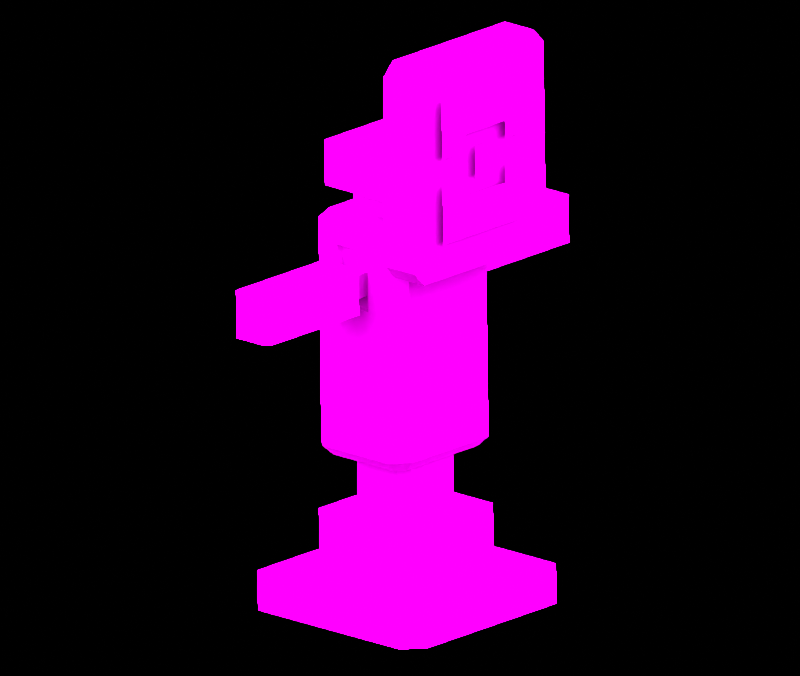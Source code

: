 # Source: iconSmall_Training_Dummy.blend  (saved by Blender 3.6.11; exported with 4.5.12 LTS)
import bpy
from mathutils import Matrix  # noqa: F401  (used for matrix-valued properties, if any)

bpy.ops.wm.read_factory_settings(use_empty=True)
scene = bpy.context.scene
scene.name = 'Scene'

# ---- collections
col_don_t_render_me = bpy.data.collections.new("Don't Render Me"); scene.collection.children.link(col_don_t_render_me)

# ---- images (referenced by path relative to the original .blend; pixels are not part of the script)
import os
ASSET_DIR = os.environ.get("B2B_ASSET_DIR", "")  # directory of the original .blend (textures are referenced by path, not embedded)
HERE = os.path.dirname(os.path.abspath(__file__))  # packed textures are extracted next to this script under _unpacked/

def load_image(name, relpath, width, height, colorspace="sRGB"):
    """Load a texture the original file referenced (path relative to the .blend, or extracted next to this script)."""
    p = next((c for c in (os.path.join(HERE, relpath), os.path.join(ASSET_DIR, relpath)) if relpath and os.path.exists(c)), "")
    if p:
        img = bpy.data.images.load(p, check_existing=True)
        img.name = name
    else:  # same state as the original file: an image datablock whose file is absent (Cycles renders it pink)
        img = bpy.data.images.new(name, width, height)
        img.source = "FILE"
        img.filepath = "//" + (relpath or name)
    img.colorspace_settings.name = colorspace
    return img
img_gdtrainingdummyrred_png = load_image('gdTrainingDummyrRed.png', 'gdTrainingDummyrRed.png', 1024, 1024, 'sRGB')

# ---- materials (node trees are filled in below, after node groups)
mat_gdtrainingdummyred = bpy.data.materials.new('gdTrainingDummyRed')
mat_gdtrainingdummyred.roughness = 0.0
mat_gdtrainingdummyred.specular_intensity = 0.0
mat_material = bpy.data.materials.new('Material')
mat_material.alpha_threshold = 0.0
mat_material.line_color = (0.0, 0.0, 0.0, 1.0)
mat_amb_col_nor_setup = bpy.data.materials.new('AMB-COL-NOR Setup')
mat_pla_template = bpy.data.materials.new('PLA_Template')
mat_pla_template.diffuse_color = (0.5, 0.5, 0.5, 1.0)
mat_pla_template.roughness = 0.5528
mat_pla_template.specular_intensity = 0.0

# ---- node groups
ng_pla_pok_mon_shader = bpy.data.node_groups.new('PLA Pokémon Shader', 'ShaderNodeTree')
_s = ng_pla_pok_mon_shader.interface.new_socket(name='Shader', in_out='OUTPUT', socket_type='NodeSocketShader')
_s = ng_pla_pok_mon_shader.interface.new_socket(name='Albedo', in_out='INPUT', socket_type='NodeSocketColor')
_s.default_value = (1.0, 0.6235, 0.0, 1.0)
_s = ng_pla_pok_mon_shader.interface.new_socket(name='_Lym Color', in_out='INPUT', socket_type='NodeSocketColor')
_s.default_value = (0.8, 0.8, 0.8, 1.0)
_s = ng_pla_pok_mon_shader.interface.new_socket(name='_Lym Alpha', in_out='INPUT', socket_type='NodeSocketFloat')
_s.subtype = 'FACTOR'
_s.default_value = 0.5
_s.min_value = 0.0
_s.max_value = 1.0
_s = ng_pla_pok_mon_shader.interface.new_socket(name='Layer Color Mask 1', in_out='INPUT', socket_type='NodeSocketColor')
_s.default_value = (0.002732, 0.002125, 0.002125, 1.0)
_s = ng_pla_pok_mon_shader.interface.new_socket(name='Layer Color Mask 2', in_out='INPUT', socket_type='NodeSocketColor')
_s.default_value = (0.03434, 0.008023, 0.003035, 1.0)
_s = ng_pla_pok_mon_shader.interface.new_socket(name='Layer Color Mask 3', in_out='INPUT', socket_type='NodeSocketColor')
_s.default_value = (0.02029, 0.02029, 0.02029, 1.0)
_s = ng_pla_pok_mon_shader.interface.new_socket(name='Layer Color Mask 4', in_out='INPUT', socket_type='NodeSocketColor')
_s.default_value = (0.02029, 0.02029, 0.02029, 1.0)
_s = ng_pla_pok_mon_shader.interface.new_socket(name='Gamma Adjust', in_out='INPUT', socket_type='NodeSocketFloat')
_s.default_value = 0.5
_s.min_value = 0.001
_s.max_value = 10.0
_s = ng_pla_pok_mon_shader.interface.new_socket(name='Roughness', in_out='INPUT', socket_type='NodeSocketFloat')
_s.subtype = 'FACTOR'
_s.default_value = 0.5
_s.min_value = 0.0
_s.max_value = 1.0
_s = ng_pla_pok_mon_shader.interface.new_socket(name='Color', in_out='INPUT', socket_type='NodeSocketColor')
_s.default_value = (0.8, 0.8, 0.8, 1.0)
_s = ng_pla_pok_mon_shader.interface.new_socket(name='_ao', in_out='INPUT', socket_type='NodeSocketColor')
_s.default_value = (1.0, 1.0, 1.0, 1.0)
_s = ng_pla_pok_mon_shader.interface.new_socket(name='_nrm', in_out='INPUT', socket_type='NodeSocketColor')
_s.default_value = (0.5, 0.5, 1.0, 1.0)
_s = ng_pla_pok_mon_shader.interface.new_socket(name='Normal Map Strength', in_out='INPUT', socket_type='NodeSocketFloat')
_s.default_value = 3.0
_s.min_value = 0.0
_s.max_value = 10.0
_N = ng_pla_pok_mon_shader.nodes; _L = ng_pla_pok_mon_shader.links
n0 = _N.new('ShaderNodeValToRGB'); n0.name = 'Rampa de color'; n0.location = (211, -360)
n0.hide = True
while len(n0.color_ramp.elements) > 1: n0.color_ramp.elements.remove(n0.color_ramp.elements[-1])
n0.color_ramp.elements[0].position = 0.2402; n0.color_ramp.elements[0].color = (1.0, 1.0, 1.0, 1.0)
_e = n0.color_ramp.elements.new(0.5459); _e.color = (0.0, 0.0, 0.0, 1.0)
n1 = _N.new('ShaderNodeMixShader'); n1.name = 'Mezclar sombreadores'; n1.location = (1032, -54)
n2 = _N.new('ShaderNodeValToRGB'); n2.name = 'Rampa de color.003'; n2.location = (-841, 144)
n2.hide = True
n2.color_ramp.interpolation = 'EASE'
while len(n2.color_ramp.elements) > 1: n2.color_ramp.elements.remove(n2.color_ramp.elements[-1])
n2.color_ramp.elements[0].position = 0.0; n2.color_ramp.elements[0].color = (0.0, 0.0, 0.0, 1.0)
_e = n2.color_ramp.elements.new(0.7077); _e.color = (1.0, 1.0, 1.0, 1.0)
n3 = _N.new('ShaderNodeValToRGB'); n3.name = 'Rampa de color.002'; n3.location = (-840, 65)
n3.hide = True
n3.color_ramp.interpolation = 'EASE'
while len(n3.color_ramp.elements) > 1: n3.color_ramp.elements.remove(n3.color_ramp.elements[-1])
n3.color_ramp.elements[0].position = 0.0; n3.color_ramp.elements[0].color = (0.0, 0.0, 0.0, 1.0)
_e = n3.color_ramp.elements.new(0.03494); _e.color = (1.0, 1.0, 1.0, 1.0)
n4 = _N.new('ShaderNodeValToRGB'); n4.name = 'Rampa de color.001'; n4.location = (-833, 203)
n4.hide = True
n4.color_ramp.interpolation = 'EASE'
while len(n4.color_ramp.elements) > 1: n4.color_ramp.elements.remove(n4.color_ramp.elements[-1])
n4.color_ramp.elements[0].position = 0.0; n4.color_ramp.elements[0].color = (0.0, 0.0, 0.0, 1.0)
_e = n4.color_ramp.elements.new(0.03494); _e.color = (1.0, 1.0, 1.0, 1.0)
n5 = _N.new('ShaderNodeMix'); n5.name = 'Mezclar.005'; n5.location = (-546, 79)
n5.label = 'Blue Channel'
n5.hide = True
n5.data_type = 'RGBA'
n6 = _N.new('NodeGroupOutput'); n6.name = 'Group Output'; n6.location = (1222, 0)
n7 = _N.new('ShaderNodeMix'); n7.name = 'Mezclar.006'; n7.location = (-529, 146)
n7.label = 'Green Channel'
n7.hide = True
n7.data_type = 'RGBA'
n8 = _N.new('ShaderNodeMix'); n8.name = 'Mezclar.004'; n8.location = (-550, 24)
n8.label = 'Alpha Channel'
n8.hide = True
n8.data_type = 'RGBA'
n9 = _N.new('NodeGroupInput'); n9.name = 'Group Input'; n9.location = (-1343, 21)
n10 = _N.new('ShaderNodeGamma'); n10.name = 'Gamma'; n10.location = (-376, 19)
n10.hide = True
n11 = _N.new('ShaderNodeHueSaturation'); n11.name = 'Tono Saturación Valor'; n11.location = (72, -153)
n11.inputs[0].default_value = 0.45
n11.inputs[1].default_value = 2.0
n11.inputs[2].default_value = 0.2
n12 = _N.new('ShaderNodeMix'); n12.name = 'Mezclar.001'; n12.location = (-175, -22)
n12.hide = True
n12.data_type = 'RGBA'
n12.blend_type = 'OVERLAY'
n12.inputs[0].default_value = 1.0
n13 = _N.new('ShaderNodeMix'); n13.name = 'Mezclar.003'; n13.location = (-530, 213)
n13.label = 'Red Channel'
n13.hide = True
n13.data_type = 'RGBA'
n14 = _N.new('ShaderNodeSeparateColor'); n14.name = 'Separar RVA.001'; n14.location = (-1073, 147)
n14.hide = True
n15 = _N.new('ShaderNodeNormalMap'); n15.name = 'Mapa de normales'; n15.location = (-411, -329)
n16 = _N.new('ShaderNodeBsdfDiffuse'); n16.name = 'BSDF Difuso'; n16.location = (-155, -459)
n16.hide = True
n17 = _N.new('ShaderNodeShaderToRGB'); n17.name = 'Sombreador a RVA'; n17.location = (87, -446)
n17.hide = True
n18 = _N.new('ShaderNodeMix'); n18.name = 'Mezclar'; n18.location = (471, -130)
n18.data_type = 'RGBA'
n19 = _N.new('ShaderNodeEmission'); n19.name = 'Emisión'; n19.location = (767, -139)
n20 = _N.new('ShaderNodeEeveeSpecular'); n20.name = 'Especularidad BSDF'; n20.location = (662, 230)
n20.width = 224
n20.inputs[4].default_value = 0.9142
_L.new(n9.outputs[0], n13.inputs[6])
_L.new(n9.outputs[1], n14.inputs[0])
_L.new(n9.outputs[2], n8.inputs[0])
_L.new(n9.outputs[8], n20.inputs[2])
_L.new(n9.outputs[9], n16.inputs[0])
_L.new(n9.outputs[10], n20.inputs[1])
_L.new(n1.outputs[0], n6.inputs[0])
_L.new(n9.outputs[11], n15.inputs[1])
_L.new(n17.outputs[0], n0.inputs[0])
_L.new(n16.outputs[0], n17.inputs[0])
_L.new(n18.outputs[2], n19.inputs[0])
_L.new(n0.outputs[0], n18.inputs[0])
_L.new(n11.outputs[0], n18.inputs[7])
_L.new(n12.outputs[2], n11.inputs[4])
_L.new(n12.outputs[2], n18.inputs[6])
_L.new(n20.outputs[0], n1.inputs[1])
_L.new(n19.outputs[0], n1.inputs[2])
_L.new(n15.outputs[0], n20.inputs[5])
_L.new(n14.outputs[0], n4.inputs[0])
_L.new(n14.outputs[2], n3.inputs[0])
_L.new(n13.outputs[2], n7.inputs[6])
_L.new(n7.outputs[2], n5.inputs[6])
_L.new(n5.outputs[2], n8.inputs[6])
_L.new(n3.outputs[0], n5.inputs[0])
_L.new(n4.outputs[0], n13.inputs[0])
_L.new(n14.outputs[1], n2.inputs[0])
_L.new(n2.outputs[0], n7.inputs[0])
_L.new(n8.outputs[2], n10.inputs[0])
_L.new(n10.outputs[0], n12.inputs[6])
_L.new(n9.outputs[3], n13.inputs[7])
_L.new(n9.outputs[4], n7.inputs[7])
_L.new(n9.outputs[5], n5.inputs[7])
_L.new(n9.outputs[6], n8.inputs[7])
_L.new(n9.outputs[10], n12.inputs[7])
_L.new(n9.outputs[12], n15.inputs[0])
_L.new(n9.outputs[7], n10.inputs[1])
_L.new(n18.outputs[2], n20.inputs[0])
n6.is_active_output = True

# ---- material node trees
mat_gdtrainingdummyred.use_nodes = True; mat_gdtrainingdummyred.node_tree.nodes.clear()
_N = mat_gdtrainingdummyred.node_tree.nodes; _L = mat_gdtrainingdummyred.node_tree.links
n0 = _N.new('ShaderNodeBsdfPrincipled'); n0.name = 'Principled BSDF'; n0.location = (10, 300)
n0.distribution = 'GGX'
n0.subsurface_method = 'RANDOM_WALK_SKIN'
n0.inputs[2].default_value = 0.0
n0.inputs[3].default_value = 1.45
n0.inputs[13].default_value = 0.0
n0.inputs[27].default_value = (0.0, 0.0, 0.0, 1.0)
n0.inputs[28].default_value = 1.0
n1 = _N.new('ShaderNodeOutputMaterial'); n1.name = 'Material Output'; n1.location = (300, 300)
n2 = _N.new('ShaderNodeTexImage'); n2.name = 'Image Texture'; n2.location = (-300, 600)
n2.image = img_gdtrainingdummyrred_png
_L.new(n0.outputs[0], n1.inputs[0])
_L.new(n2.outputs[0], n0.inputs[0])
n1.is_active_output = True
mat_material.use_nodes = True; mat_material.node_tree.nodes.clear()
_N = mat_material.node_tree.nodes; _L = mat_material.node_tree.links
n0 = _N.new('ShaderNodeOutputMaterial'); n0.name = 'Material Output'; n0.location = (300, 300)
n1 = _N.new('ShaderNodeBsdfPrincipled'); n1.name = 'Principled BSDF'; n1.location = (10, 300)
n1.distribution = 'GGX'
n1.subsurface_method = 'BURLEY'
n1.inputs[2].default_value = 0.4
n1.inputs[3].default_value = 1.45
n1.inputs[27].default_value = (0.0, 0.0, 0.0, 1.0)
n1.inputs[28].default_value = 1.0
_L.new(n1.outputs[0], n0.inputs[0])
n0.is_active_output = True
mat_amb_col_nor_setup.use_nodes = True; mat_amb_col_nor_setup.node_tree.nodes.clear()
_N = mat_amb_col_nor_setup.node_tree.nodes; _L = mat_amb_col_nor_setup.node_tree.links
n0 = _N.new('ShaderNodeAmbientOcclusion'); n0.name = 'Ambient Occlusion'; n0.location = (-314, 505)
n1 = _N.new('ShaderNodeBsdfPrincipled'); n1.name = 'Principled BSDF'; n1.location = (-134, 488)
n1.distribution = 'GGX'
n1.subsurface_method = 'BURLEY'
n1.inputs[3].default_value = 1.45
n1.inputs[27].default_value = (0.0, 0.0, 0.0, 1.0)
n1.inputs[28].default_value = 1.0
n2 = _N.new('ShaderNodeOutputMaterial'); n2.name = 'Material Output'; n2.location = (176, 493)
n3 = _N.new('ShaderNodeNormalMap'); n3.name = 'Normal Map'; n3.location = (-332, 1)
n3.space = 'OBJECT'
n4 = _N.new('ShaderNodeTexImage'); n4.name = 'Image Texture.002'; n4.location = (-642, 526)
n4.label = 'AMB - Ambient Lighting'
n4.interpolation = 'Closest'
n5 = _N.new('ShaderNodeTexImage'); n5.name = 'Image Texture'; n5.location = (-639, 257)
n5.label = 'COL - Color Texture'
n6 = _N.new('ShaderNodeTexImage'); n6.name = 'Image Texture.001'; n6.location = (-635, 3)
n6.label = 'NOR - Normal Map'
n6.interpolation = 'Closest'
_L.new(n1.outputs[0], n2.inputs[0])
_L.new(n5.outputs[0], n1.inputs[0])
_L.new(n6.outputs[0], n3.inputs[1])
_L.new(n3.outputs[0], n1.inputs[5])
_L.new(n5.outputs[1], n1.inputs[4])
_L.new(n4.outputs[0], n0.inputs[0])
_L.new(n0.outputs[0], n1.inputs[13])
_L.new(n0.outputs[1], n1.inputs[2])
n2.is_active_output = True
mat_pla_template.use_nodes = True; mat_pla_template.node_tree.nodes.clear()
_N = mat_pla_template.node_tree.nodes; _L = mat_pla_template.node_tree.links
n0 = _N.new('ShaderNodeOutputMaterial'); n0.name = 'Material Output'; n0.location = (-1586, 659)
n1 = _N.new('ShaderNodeTexImage'); n1.name = 'Imagen.006'; n1.location = (-2534, 902)
n1.label = 'Albedo'
n2 = _N.new('ShaderNodeTexImage'); n2.name = 'Image Texture'; n2.location = (-2845, 391)
n2.label = 'Roughness Map'
n3 = _N.new('ShaderNodeTexImage'); n3.name = 'Imagen.002'; n3.location = (-2510, -217)
n3.label = 'Normal Map'
n4 = _N.new('ShaderNodeTexImage'); n4.name = 'Imagen.001'; n4.location = (-2842, 41)
n4.label = 'Ambient Occlusion'
n4.width = 256
n5 = _N.new('ShaderNodeTexImage'); n5.name = 'Imagen.007'; n5.location = (-2516, 574)
n5.label = 'LayeredMask'
n5.width = 244
n5.interpolation = 'Smart'
n6 = _N.new('ShaderNodeGroup'); n6.name = 'Grupo'; n6.location = (-1979, 625)
n6.node_tree = ng_pla_pok_mon_shader
n6.inputs[3].default_value = (0.04187, 0.03299, 0.1194, 1.0)
n6.inputs[4].default_value = (0.0, 1.0, 0.1304, 1.0)
n6.inputs[5].default_value = (0.001946, 0.0, 0.338, 1.0)
n6.inputs[6].default_value = (0.3518, 0.01549, 0.5862, 1.0)
n6.inputs[7].default_value = 1.0
n6.inputs[12].default_value = 3.0
_L.new(n6.outputs[0], n0.inputs[0])
_L.new(n1.outputs[0], n6.inputs[0])
_L.new(n5.outputs[0], n6.inputs[1])
_L.new(n5.outputs[1], n6.inputs[2])
_L.new(n2.outputs[0], n6.inputs[8])
_L.new(n2.outputs[0], n6.inputs[9])
_L.new(n4.outputs[0], n6.inputs[10])
_L.new(n3.outputs[0], n6.inputs[11])
n0.is_active_output = True

# ---- world
world_world = bpy.data.worlds.new('World'); scene.world = world_world
world_world.use_nodes = True; world_world.node_tree.nodes.clear()
_N = world_world.node_tree.nodes; _L = world_world.node_tree.links
n0 = _N.new('ShaderNodeOutputWorld'); n0.name = 'World Output'; n0.location = (300, 300)
n1 = _N.new('ShaderNodeBackground'); n1.name = 'Background'; n1.location = (10, 300)
n1.inputs[0].default_value = (0.05088, 0.05088, 0.05088, 1.0)
n1.inputs[1].default_value = 0.0
_L.new(n1.outputs[0], n0.inputs[0])
n0.is_active_output = True
world_world.color = (0.05088, 0.05088, 0.05088)
world_world.use_sun_shadow = False
world_world.sun_shadow_jitter_overblur = 0.0

# ---- cameras
cam_camera_001 = bpy.data.cameras.new('Camera.001')
cam_camera_001.type = 'ORTHO'
cam_camera_001.clip_end = 2e+04
cam_camera_001.ortho_scale = 7.8

# ---- lights
light_sun = bpy.data.lights.new('Sun', 'SUN')
light_sun.specular_factor = 0.0
light_sun.transmission_factor = 0.0
light_sun.angle = 3.142

# ---- meshes
me_cube_003 = bpy.data.meshes.new('Cube.003')
me_cube_003.from_pydata([(-1.0, -1.0, -5.622), (-1.0, -1.0, -3.622), (-1.0, 1.0, -5.622), (-1.0, 1.0, -3.622), (1.0, -1.0, -5.622), (1.0, -1.0, -3.622), (1.0, 1.0, -5.622), (1.0, 1.0, -3.622)], [], [(0, 1, 3, 2), (2, 3, 7, 6), (6, 7, 5, 4), (4, 5, 1, 0), (2, 6, 4, 0), (7, 3, 1, 5)])
_uv = me_cube_003.uv_layers.new(name='UVMap')
_uv.uv.foreach_set('vector', [0.375, 0.0, 0.625, 0.0, 0.625, 0.25, 0.375, 0.25, 0.375, 0.25, 0.625, 0.25, 0.625, 0.5, 0.375, 0.5, 0.375, 0.5, 0.625, 0.5, 0.625, 0.75, 0.375, 0.75, 0.375, 0.75, 0.625, 0.75, 0.625, 1.0, 0.375, 1.0, 0.125, 0.5, 0.375, 0.5, 0.375, 0.75, 0.125, 0.75, 0.625, 0.5, 0.875, 0.5, 0.875, 0.75, 0.625, 0.75])
me_cube_003.update()
me_gdtrainingdummy = bpy.data.meshes.new('gdTrainingDummy')
me_gdtrainingdummy.from_pydata([(0.4011, 1.665, 0.2638), (0.304, 1.313, 0.3613), (0.304, 1.665, 0.3613), (-0.304, 1.665, 0.3613), (-0.304, 1.313, 0.3613), (-0.4011, 1.665, 0.2638), (-0.4011, 1.665, -0.2638), (-0.4011, 1.313, -0.2638), (-0.304, 1.665, -0.3613), (0.304, 1.313, -0.3613), (0.304, 1.665, -0.3613), (0.4011, 1.665, -0.2638), (0.4011, 0.9242, 0.2638), (0.4011, 1.313, -0.2638), (0.4011, 1.313, 0.2638), (0.304, 0.9242, 0.3613), (-0.304, 0.9242, 0.3613), (-0.4011, 0.9242, 0.2638), (-0.4011, 1.313, 0.2638), (0.4011, 0.9242, -0.2638), (0.304, 0.9242, -0.3613), (-0.304, 0.9242, -0.3613), (-0.304, 1.313, -0.3613), (-0.4011, 0.9242, -0.2638), (1.126, 0.0, -0.9346), (1.126, 0.0, -0.4541), (1.126, 0.0, 0.4541), (1.126, 0.0, 0.9346), (0.9346, 0.0, 1.126), (-0.9346, 0.0, 1.126), (-1.126, 0.0, 0.9346), (-1.126, 0.0, 0.4541), (-1.126, 0.0, -0.4541), (-0.9346, 0.0, -1.126), (-1.126, 0.0, -0.9346), (0.9346, 0.0, -1.126), (-1.126, 0.3324, 0.4541), (-0.7102, 0.3324, 0.8451), (0.872, 0.3324, -0.4541), (0.6863, 0.3324, -0.5188), (0.6863, 0.3324, 0.5188), (0.872, 0.3324, 0.6843), (0.7105, 0.3324, 0.8451), (-0.8717, 0.3324, -0.6843), (0.872, 0.3324, -0.6843), (-0.6859, 0.9718, 0.5188), (-0.6859, 0.9718, -0.5188), (-0.544, 0.9718, 0.6593), (-0.6859, 0.3324, 0.5188), (-0.544, 0.3324, 0.6593), (0.6863, 0.9718, 0.5188), (0.5443, 0.3324, 0.6593), (0.5443, 0.3324, -0.6593), (-0.544, 0.3324, -0.6593), (-0.6859, 0.3324, -0.5188), (0.6863, 0.9718, -0.5188), (-0.544, 0.9718, -0.6593), (0.5443, 0.9718, 0.6593), (0.5443, 0.9718, -0.6593), (-1.126, 0.3324, 0.9346), (-0.9346, 0.3324, 1.126), (0.9346, 0.3324, 1.126), (1.126, 0.3324, -0.4541), (1.126, 0.3324, -0.9346), (0.9346, 0.3324, -1.126), (-0.7102, 0.3324, -0.8451), (0.7105, 0.3324, -0.8451), (-0.9346, 0.3324, -1.126), (-0.8717, 0.3324, -0.4541), (-1.126, 0.3324, -0.9346), (-1.126, 0.3324, -0.4541), (-0.8717, 0.3324, 0.6843), (-0.8717, 0.3324, 0.4541), (0.872, 0.3324, 0.4541), (1.126, 0.3324, 0.9346), (1.126, 0.3324, 0.4541), (0.4011, 3.57, 0.2638), (0.4011, 3.57, -0.2638), (0.4011, 4.381, 0.2638), (0.304, 3.57, 0.3613), (0.304, 4.381, 0.3613), (-0.304, 3.57, 0.3613), (-0.304, 4.381, 0.3613), (-0.4011, 3.57, 0.2638), (-0.4011, 4.381, 0.2638), (-0.4011, 4.381, -0.2638), (0.4011, 4.381, -0.2638), (0.304, 4.381, -0.3613), (0.304, 3.57, -0.3613), (-0.304, 3.57, -0.3613), (-0.304, 4.381, -0.3613), (-0.4011, 3.57, -0.2638), (0.6337, 4.775, -0.4333), (0.6337, 4.349, 0.4333), (0.5321, 4.775, 0.5349), (-0.5321, 4.775, 0.5349), (-0.6337, 4.775, 0.4333), (-0.6337, 4.775, -0.4333), (-0.6337, 4.349, -0.4333), (-0.5321, 4.775, -0.5349), (0.5321, 4.775, -0.5349), (0.6337, 4.775, 0.4333), (0.6337, 4.349, -0.4333), (0.5321, 4.349, 0.5349), (0.5321, 4.349, -0.5349), (-0.5321, 4.349, 0.5349), (-0.5321, 4.349, -0.5349), (-0.6337, 4.349, 0.4333), (-1.169, 3.576, 0.1216), (-1.169, 3.333, 0.1216), (-0.375, 3.333, 0.1216), (-1.169, 3.576, -0.1216), (-0.375, 3.576, 0.1216), (-1.169, 3.333, -0.1216), (-0.375, 3.333, -0.1216), (-0.375, 3.576, -0.1216), (-2.041, 3.217, 0.2377), (-1.729, 3.692, 0.2377), (-2.041, 3.692, 0.2377), (-2.041, 3.692, -0.2377), (-2.041, 3.217, -0.2377), (-1.729, 3.217, -0.2377), (-0.8771, 3.692, 0.2377), (-1.729, 3.217, 0.2377), (-1.729, 3.692, -0.2377), (-0.8771, 3.217, -0.2377), (-0.8771, 3.692, -0.2377), (-0.8771, 3.217, 0.2377), (-2.136, 3.217, 0.2377), (-2.191, 3.692, -0.1821), (-2.191, 3.692, 0.1821), (-2.136, 3.692, 0.2377), (-2.136, 3.692, -0.2377), (-2.191, 3.217, 0.1821), (-2.136, 3.217, -0.2377), (-2.191, 3.217, -0.1821), (1.724, 3.217, 0.2377), (1.724, 3.217, -0.2377), (2.186, 3.692, -0.1821), (2.186, 3.692, 0.1821), (2.186, 3.217, 0.1821), (0.8771, 3.217, -0.2377), (1.724, 3.692, -0.2377), (0.8771, 3.692, -0.2377), (0.8771, 3.692, 0.2377), (1.724, 3.692, 0.2377), (0.8771, 3.217, 0.2377), (2.131, 3.217, 0.2377), (2.036, 3.692, 0.2377), (2.036, 3.217, 0.2377), (2.131, 3.692, 0.2377), (2.036, 3.217, -0.2377), (2.036, 3.692, -0.2377), (2.131, 3.217, -0.2377), (2.186, 3.217, -0.1821), (2.131, 3.692, -0.2377), (-0.7186, 1.7, 0.4389), (0.7186, 3.816, 0.2025), (0.6086, 1.59, -0.3933), (0.5078, 4.086, -0.4942), (0.5533, 3.976, -0.6042), (0.5533, 2.646, -0.6042), (0.7186, 3.976, -0.4389), (0.7186, 2.646, -0.4389), (-0.5078, 4.086, -0.4942), (0.7186, 3.201, -0.2025), (0.7186, 2.646, 0.4389), (-0.5078, 4.086, 0.4942), (0.5078, 4.086, 0.4942), (0.5533, 3.976, 0.6042), (0.7186, 3.976, 0.4389), (0.6086, 4.086, -0.3933), (0.1398, 2.917, 0.6042), (-0.5533, 3.976, 0.6042), (-0.6086, 4.086, 0.3933), (-0.7186, 3.976, 0.4389), (-0.6086, 4.086, -0.3933), (-0.5533, 3.976, -0.6042), (-0.5533, 2.646, -0.6042), (0.7186, 1.7, -0.4389), (0.5533, 1.7, -0.6042), (0.5533, 2.492, -0.6042), (-0.5533, 1.7, -0.6042), (-0.5078, 1.59, -0.4942), (0.5078, 1.59, -0.4942), (0.6409, 3.201, -0.2025), (0.6086, 4.086, 0.3933), (0.7186, 3.816, -0.2025), (0.6409, 3.816, -0.2025), (0.6409, 3.816, 0.2025), (0.6409, 3.201, 0.2025), (0.7186, 3.201, 0.2025), (0.7186, 2.492, -0.4389), (0.7186, 2.492, 0.4389), (0.5533, 2.646, 0.6042), (0.6086, 1.59, 0.3933), (0.7186, 1.7, 0.4389), (0.5533, 1.7, 0.6042), (0.5533, 2.492, 0.6042), (-0.5078, 1.59, 0.4942), (0.5078, 1.59, 0.4942), (-0.5533, 2.646, 0.6042), (-0.7186, 2.646, 0.4389), (-0.5533, 2.492, 0.6042), (-0.7186, 2.492, 0.4389), (-0.5533, 1.7, 0.6042), (-0.6086, 1.59, 0.3933), (-0.7186, 3.201, 0.2025), (-0.7186, 3.816, 0.2025), (-0.6409, 3.816, 0.2025), (-0.6409, 3.201, -0.2025), (-0.6409, 3.201, 0.2025), (-0.6086, 1.59, -0.3933), (-0.7186, 2.646, -0.4389), (-0.7186, 2.492, -0.4389), (-0.5533, 2.492, -0.6042), (-0.7186, 1.7, -0.4389), (-0.7186, 3.201, -0.2025), (-0.7186, 3.816, -0.2025), (-0.7186, 3.976, -0.4389), (-0.6409, 3.816, -0.2025), (0.1398, 3.976, 0.6042), (-0.1398, 3.976, 0.6042), (-0.1398, 2.917, 0.6042), (0.1398, 5.208, 0.6065), (-0.1398, 5.208, 0.6065), (-0.1398, 5.208, 0.7015), (0.1398, 5.208, 0.7015), (-0.1398, 3.885, 0.6065), (0.1398, 3.885, 0.7015), (0.1398, 3.885, 0.6065), (-0.1398, 3.885, 0.7015), (0.6154, 5.536, 1.119), (-0.2847, 5.113, 1.119), (-0.6154, 4.937, 1.119), (-0.2847, 4.937, 1.119), (-0.6154, 5.536, 1.119), (0.2847, 4.937, 1.119), (0.6154, 4.937, 1.119), (0.2847, 5.113, 1.119), (0.2847, 4.484, 1.119), (-0.2847, 4.484, 1.119), (0.6154, 4.062, 1.119), (-0.6154, 4.661, 1.119), (-0.6154, 4.062, 1.119), (-0.2847, 4.661, 1.119), (0.2847, 4.661, 1.119), (0.6154, 4.661, 1.119), (0.144, 4.955, 1.119), (-0.144, 4.955, 1.119), (-0.144, 4.643, 1.119), (0.144, 4.643, 1.119), (0.9489, 5.759, 0.6533), (0.9489, 5.759, 1.037), (0.8066, 3.677, 0.6533), (0.8066, 3.677, 1.037), (-0.9489, 3.826, 0.6533), (-0.9489, 3.826, 1.037), (-0.9489, 5.759, 0.6533), (0.8066, 5.908, 1.037), (0.9489, 3.826, 1.037), (-0.8066, 3.677, 1.037), (-0.8066, 3.677, 0.6533), (0.9489, 3.826, 0.6533), (0.8066, 5.908, 0.6533), (-0.8066, 5.908, 0.6533), (-0.9489, 5.759, 1.037), (-0.8066, 5.908, 1.037), (0.375, 3.576, 0.1216), (0.375, 3.333, 0.1216), (1.164, 3.333, -0.1216), (1.164, 3.576, -0.1216), (1.164, 3.576, 0.1216), (1.164, 3.333, 0.1216), (0.375, 3.576, -0.1216), (0.375, 3.333, -0.1216)], [], [(13, 11, 0), (14, 13, 0), (14, 0, 1), (0, 2, 1), (1, 2, 3), (4, 1, 3), (4, 3, 18), (3, 5, 18), (18, 5, 6), (7, 18, 6), (22, 7, 6), (8, 22, 6), (22, 8, 9), (8, 10, 9), (13, 9, 10), (11, 13, 10), (12, 19, 13), (14, 12, 13), (12, 14, 15), (14, 1, 15), (16, 15, 1), (4, 16, 1), (16, 4, 17), (4, 18, 17), (23, 17, 18), (7, 23, 18), (13, 19, 9), (19, 20, 9), (9, 20, 21), (22, 9, 21), (22, 21, 7), (21, 23, 7), (24, 63, 62), (25, 24, 62), (25, 62, 75), (26, 25, 75), (26, 75, 74), (27, 26, 74), (27, 74, 28), (74, 61, 28), (28, 61, 60), (29, 28, 60), (29, 60, 30), (60, 59, 30), (30, 59, 36), (31, 30, 36), (31, 36, 70), (32, 31, 70), (32, 70, 69), (34, 32, 69), (33, 34, 69), (67, 33, 69), (67, 64, 33), (64, 35, 33), (24, 35, 64), (63, 24, 64), (72, 71, 48), (72, 48, 54), (68, 72, 54), (68, 54, 43), (36, 72, 68), (70, 36, 68), (51, 49, 37), (42, 51, 37), (49, 48, 71), (37, 49, 71), (38, 44, 39), (38, 39, 40), (73, 38, 40), (73, 40, 41), (62, 38, 73), (75, 62, 73), (40, 51, 42), (41, 40, 42), (53, 52, 66), (65, 53, 66), (54, 53, 65), (43, 54, 65), (52, 39, 44), (66, 52, 44), (45, 46, 54), (48, 45, 54), (57, 47, 49), (51, 57, 49), (47, 45, 48), (49, 47, 48), (55, 50, 40), (39, 55, 40), (50, 57, 51), (40, 50, 51), (56, 58, 52), (53, 56, 52), (46, 56, 53), (54, 46, 53), (58, 55, 39), (52, 58, 39), (45, 47, 46), (47, 56, 46), (47, 57, 56), (57, 58, 56), (57, 50, 58), (50, 55, 58), (37, 71, 59), (60, 37, 59), (42, 37, 60), (61, 42, 60), (41, 42, 61), (74, 41, 61), (63, 44, 38), (62, 63, 38), (66, 44, 63), (64, 66, 63), (65, 66, 64), (67, 65, 64), (43, 65, 67), (69, 43, 67), (68, 43, 69), (70, 68, 69), (59, 71, 72), (36, 59, 72), (73, 41, 74), (75, 73, 74), (76, 77, 86), (78, 76, 86), (76, 78, 79), (78, 80, 79), (81, 79, 80), (82, 81, 80), (81, 82, 83), (82, 84, 83), (91, 83, 84), (85, 91, 84), (86, 77, 87), (77, 88, 87), (87, 88, 89), (90, 87, 89), (90, 89, 85), (89, 91, 85), (102, 92, 101), (93, 102, 101), (93, 101, 103), (101, 94, 103), (103, 94, 95), (105, 103, 95), (105, 95, 107), (95, 96, 107), (107, 96, 97), (98, 107, 97), (99, 97, 96), (95, 99, 96), (95, 94, 99), (94, 100, 99), (94, 101, 100), (101, 92, 100), (102, 93, 103), (104, 102, 103), (104, 103, 105), (106, 104, 105), (106, 105, 98), (105, 107, 98), (106, 98, 97), (99, 106, 97), (99, 100, 106), (100, 104, 106), (102, 104, 100), (92, 102, 100), (108, 109, 110), (112, 108, 110), (111, 108, 112), (115, 111, 112), (113, 111, 115), (114, 113, 115), (109, 113, 114), (110, 109, 114), (111, 113, 109), (108, 111, 109), (112, 110, 114), (115, 112, 114), (116, 123, 117), (118, 116, 117), (118, 117, 124), (119, 118, 124), (119, 124, 121), (120, 119, 121), (120, 121, 123), (116, 120, 123), (129, 135, 133), (130, 129, 133), (122, 127, 125), (126, 122, 125), (123, 121, 125), (127, 123, 125), (121, 124, 126), (125, 121, 126), (124, 117, 122), (126, 124, 122), (117, 123, 127), (122, 117, 127), (128, 116, 118), (131, 128, 118), (129, 130, 131), (132, 129, 131), (132, 131, 119), (131, 118, 119), (132, 119, 120), (134, 132, 120), (134, 120, 116), (128, 134, 116), (128, 133, 134), (133, 135, 134), (131, 130, 133), (128, 131, 133), (134, 135, 129), (132, 134, 129), (149, 148, 145), (136, 149, 145), (148, 152, 142), (145, 148, 142), (152, 151, 137), (142, 152, 137), (151, 149, 136), (137, 151, 136), (154, 138, 139), (140, 154, 139), (144, 143, 141), (146, 144, 141), (136, 146, 141), (137, 136, 141), (137, 141, 143), (142, 137, 143), (142, 143, 144), (145, 142, 144), (145, 144, 146), (136, 145, 146), (147, 150, 148), (149, 147, 148), (139, 138, 155), (150, 139, 155), (150, 155, 152), (148, 150, 152), (155, 153, 151), (152, 155, 151), (151, 153, 149), (153, 147, 149), (153, 154, 147), (154, 140, 147), (154, 153, 155), (138, 154, 155), (139, 150, 147), (140, 139, 147), (195, 196, 197), (200, 195, 197), (195, 200, 184), (158, 195, 184), (200, 199, 184), (199, 183, 184), (212, 183, 199), (206, 212, 199), (206, 199, 205), (156, 206, 205), (190, 189, 157), (191, 190, 157), (158, 184, 180), (179, 158, 180), (171, 162, 159), (162, 160, 159), (160, 177, 159), (178, 177, 160), (161, 178, 160), (160, 162, 161), (162, 163, 161), (177, 164, 159), (165, 163, 162), (187, 165, 162), (187, 162, 157), (162, 170, 157), (191, 157, 170), (165, 191, 166), (166, 191, 170), (163, 165, 166), (166, 170, 194), (159, 164, 167), (168, 159, 167), (170, 169, 194), (169, 170, 168), (170, 186, 168), (159, 168, 186), (171, 159, 186), (172, 194, 169), (221, 172, 169), (221, 169, 168), (172, 223, 194), (223, 201, 194), (222, 221, 168), (167, 222, 168), (223, 222, 201), (222, 173, 201), (167, 173, 222), (175, 173, 167), (174, 175, 167), (173, 175, 201), (167, 164, 174), (164, 176, 174), (175, 202, 201), (207, 202, 175), (207, 217, 202), (217, 213, 202), (208, 207, 175), (175, 219, 208), (219, 218, 208), (219, 176, 164), (177, 219, 164), (176, 219, 175), (174, 176, 175), (219, 177, 178), (213, 219, 178), (163, 192, 181), (161, 163, 181), (181, 215, 161), (215, 178, 161), (192, 179, 180), (181, 192, 180), (180, 182, 181), (182, 215, 181), (183, 182, 180), (184, 183, 180), (185, 165, 187), (188, 185, 187), (171, 186, 170), (162, 171, 170), (187, 157, 189), (188, 187, 189), (188, 189, 190), (185, 188, 190), (185, 190, 191), (165, 185, 191), (192, 163, 193), (163, 166, 193), (193, 166, 198), (166, 194, 198), (203, 198, 194), (201, 203, 194), (158, 179, 195), (179, 196, 195), (179, 192, 196), (192, 193, 196), (196, 193, 197), (193, 198, 197), (205, 197, 198), (203, 205, 198), (205, 199, 197), (199, 200, 197), (201, 202, 203), (202, 204, 203), (202, 213, 204), (213, 214, 204), (203, 204, 205), (204, 156, 205), (204, 214, 156), (214, 216, 156), (156, 216, 206), (216, 212, 206), (211, 207, 208), (209, 211, 208), (218, 220, 209), (208, 218, 209), (220, 210, 211), (209, 220, 211), (210, 217, 207), (211, 210, 207), (212, 216, 182), (183, 212, 182), (213, 178, 215), (214, 213, 215), (214, 215, 182), (216, 214, 182), (217, 218, 219), (213, 217, 219), (210, 220, 218), (217, 210, 218), (221, 222, 223), (172, 221, 223), (224, 225, 226), (227, 224, 226), (230, 228, 225), (224, 230, 225), (229, 231, 228), (230, 229, 228), (224, 227, 229), (230, 224, 229), (226, 225, 228), (231, 226, 228), (239, 232, 236), (233, 239, 236), (234, 235, 233), (236, 234, 233), (237, 238, 232), (239, 237, 232), (240, 241, 244), (242, 240, 244), (243, 244, 241), (245, 243, 241), (246, 240, 242), (247, 246, 242), (248, 249, 250), (251, 248, 250), (252, 253, 260), (263, 252, 260), (263, 260, 254), (260, 255, 254), (254, 255, 261), (262, 254, 261), (262, 261, 256), (261, 257, 256), (256, 257, 266), (258, 256, 266), (259, 267, 266), (253, 259, 266), (253, 266, 257), (260, 253, 257), (255, 260, 257), (261, 255, 257), (254, 262, 256), (263, 254, 256), (263, 256, 258), (252, 263, 258), (264, 252, 258), (265, 264, 258), (265, 258, 266), (267, 265, 266), (267, 259, 265), (259, 264, 265), (252, 264, 259), (253, 252, 259), (272, 268, 269), (273, 272, 269), (271, 274, 268), (272, 271, 268), (270, 275, 274), (271, 270, 274), (273, 269, 275), (270, 273, 275), (271, 272, 273), (270, 271, 273), (268, 274, 275), (269, 268, 275)])
me_gdtrainingdummy.polygons.foreach_set('use_smooth', [True] * 446)
_k = set([(0, 14), (1, 2), (1, 15), (3, 4), (4, 16), (5, 18), (6, 7), (7, 23), (8, 22), (9, 10), (9, 20), (11, 13), (12, 14), (13, 19), (17, 18), (21, 22), (24, 63), (27, 74), (28, 61), (29, 60), (30, 59), (33, 67), (34, 69), (35, 64), (36, 59), (36, 70), (39, 40), (39, 52), (39, 55), (40, 50), (40, 51), (45, 46), (45, 47), (45, 48), (46, 54), (46, 56), (47, 49), (47, 57), (48, 49), (48, 54), (49, 51), (50, 55), (50, 57), (51, 57), (52, 53), (52, 58), (53, 54), (53, 56), (55, 58), (56, 58), (59, 60), (60, 61), (61, 74), (62, 63), (62, 75), (63, 64), (64, 67), (67, 69), (69, 70), (74, 75), (76, 78), (77, 86), (79, 80), (81, 82), (83, 84), (85, 91), (87, 88), (89, 90), (92, 100), (92, 101), (92, 102), (93, 101), (93, 102), (93, 103), (94, 95), (94, 101), (94, 103), (95, 96), (95, 105), (96, 97), (96, 107), (97, 98), (97, 99), (98, 106), (98, 107), (99, 100), (99, 106), (100, 104), (102, 104), (103, 105), (104, 106), (105, 107), (108, 109), (108, 111), (108, 112), (109, 110), (109, 113), (110, 112), (110, 114), (111, 113), (111, 115), (112, 115), (113, 114), (114, 115), (116, 123), (116, 128), (117, 118), (117, 122), (118, 131), (119, 124), (119, 132), (120, 121), (120, 134), (121, 125), (122, 126), (122, 127), (123, 127), (124, 126), (125, 126), (125, 127), (128, 131), (128, 133), (129, 130), (129, 132), (129, 135), (130, 131), (130, 133), (132, 134), (133, 135), (134, 135), (136, 146), (136, 149), (137, 141), (137, 151), (138, 139), (138, 154), (138, 155), (139, 140), (139, 150), (140, 147), (140, 154), (141, 143), (141, 146), (142, 143), (142, 152), (143, 144), (144, 145), (144, 146), (145, 148), (147, 149), (147, 150), (148, 150), (151, 153), (152, 155), (153, 154), (153, 155), (156, 204), (156, 205), (156, 206), (156, 216), (157, 187), (157, 189), (157, 191), (158, 179), (158, 184), (158, 195), (159, 160), (159, 164), (159, 171), (160, 161), (160, 162), (160, 177), (161, 181), (162, 163), (162, 170), (162, 171), (163, 192), (164, 176), (164, 177), (165, 185), (165, 187), (165, 191), (166, 170), (166, 193), (167, 168), (167, 173), (167, 174), (168, 169), (168, 186), (169, 170), (169, 194), (169, 221), (170, 186), (171, 186), (173, 175), (173, 201), (173, 222), (174, 175), (174, 176), (175, 202), (175, 219), (176, 219), (177, 178), (177, 219), (178, 215), (179, 180), (179, 192), (179, 196), (180, 181), (180, 182), (180, 184), (182, 183), (182, 215), (182, 216), (183, 184), (183, 212), (185, 188), (185, 190), (187, 188), (188, 189), (189, 190), (190, 191), (193, 196), (194, 198), (195, 196), (195, 200), (196, 197), (197, 198), (197, 200), (197, 205), (199, 200), (199, 205), (199, 206), (201, 203), (202, 204), (203, 205), (206, 212), (207, 208), (207, 211), (207, 217), (208, 209), (208, 218), (209, 211), (209, 220), (210, 211), (210, 217), (210, 220), (212, 216), (213, 214), (213, 219), (214, 216), (217, 218), (218, 220), (221, 222), (224, 225), (224, 227), (224, 230), (225, 226), (225, 228), (228, 230), (228, 231), (229, 230), (252, 253), (252, 263), (252, 264), (253, 259), (253, 260), (254, 255), (254, 262), (254, 263), (255, 260), (255, 261), (256, 257), (256, 258), (256, 262), (257, 261), (257, 266), (258, 265), (258, 266), (259, 264), (259, 267), (260, 263), (261, 262), (264, 265), (265, 267), (266, 267), (268, 269), (268, 272), (268, 274), (269, 273), (269, 275), (270, 271), (270, 273), (270, 275), (271, 272), (271, 274), (272, 273), (274, 275)])
me_gdtrainingdummy.attributes.new('sharp_edge', 'BOOLEAN', 'EDGE').data.foreach_set('value', [ (min(e.vertices), max(e.vertices)) in _k for e in me_gdtrainingdummy.edges])
_uv = me_gdtrainingdummy.uv_layers.new(name='UVMap')
_uv.uv.foreach_set('vector', [0.4175, 0.6675, 0.4162, 0.6675, 0.4162, 0.665, 0.4575, 0.5825, 0.4588, 0.5825, 0.4588, 0.585, 0.4175, 0.6675, 0.4162, 0.6675, 0.4162, 0.665, 0.4575, 0.5825, 0.4588, 0.5825, 0.4588, 0.585, 0.4175, 0.6675, 0.4162, 0.6675, 0.4162, 0.665, 0.4575, 0.5825, 0.4588, 0.5825, 0.4588, 0.585, 0.4175, 0.6675, 0.4162, 0.6675, 0.4162, 0.665, 0.4575, 0.5825, 0.4588, 0.5825, 0.4588, 0.585, 0.4175, 0.6675, 0.4162, 0.6675, 0.4162, 0.665, 0.4575, 0.5825, 0.4588, 0.5825, 0.4588, 0.585, 0.4175, 0.6675, 0.4162, 0.6675, 0.4162, 0.665, 0.4575, 0.5825, 0.4588, 0.5825, 0.4588, 0.585, 0.4175, 0.6675, 0.4162, 0.6675, 0.4162, 0.665, 0.4575, 0.5825, 0.4588, 0.5825, 0.4588, 0.585, 0.4175, 0.6675, 0.4162, 0.6675, 0.4162, 0.665, 0.4575, 0.5825, 0.4588, 0.5825, 0.4588, 0.585, 0.5425, 0.6675, 0.5412, 0.6675, 0.5412, 0.665, 0.5825, 0.5825, 0.5838, 0.5825, 0.5838, 0.585, 0.5425, 0.6675, 0.5412, 0.6675, 0.5412, 0.665, 0.5825, 0.5825, 0.5838, 0.5825, 0.5838, 0.585, 0.5425, 0.6675, 0.5412, 0.6675, 0.5412, 0.665, 0.5825, 0.5825, 0.5838, 0.5825, 0.5838, 0.585, 0.5425, 0.6675, 0.5412, 0.6675, 0.5412, 0.665, 0.5825, 0.5825, 0.5838, 0.5825, 0.5838, 0.585, 0.5425, 0.6675, 0.5412, 0.6675, 0.5412, 0.665, 0.5825, 0.5825, 0.5838, 0.5825, 0.5838, 0.585, 0.5425, 0.6675, 0.5412, 0.6675, 0.5412, 0.665, 0.5825, 0.5825, 0.5838, 0.5825, 0.5838, 0.585, 0.5425, 0.6675, 0.5412, 0.6675, 0.5412, 0.665, 0.5825, 0.5825, 0.5838, 0.5825, 0.5838, 0.585, 0.5425, 0.6675, 0.5412, 0.6675, 0.5412, 0.665, 0.5825, 0.5825, 0.5838, 0.5825, 0.5838, 0.585, 0.6675, 0.6675, 0.6662, 0.6675, 0.6662, 0.665, 0.7075, 0.5825, 0.7088, 0.5825, 0.7088, 0.585, 0.6675, 0.6675, 0.6662, 0.6675, 0.6662, 0.665, 0.7075, 0.5825, 0.7088, 0.5825, 0.7088, 0.585, 0.6675, 0.6675, 0.6662, 0.6675, 0.6662, 0.665, 0.7075, 0.5825, 0.7088, 0.5825, 0.7088, 0.585, 0.6675, 0.6675, 0.6662, 0.6675, 0.6662, 0.665, 0.7075, 0.5825, 0.7088, 0.5825, 0.7088, 0.585, 0.6675, 0.6675, 0.6662, 0.6675, 0.6662, 0.665, 0.7075, 0.5825, 0.7088, 0.5825, 0.7088, 0.585, 0.6675, 0.6675, 0.6662, 0.6675, 0.6662, 0.665, 0.7075, 0.5825, 0.7088, 0.5825, 0.7088, 0.585, 0.6675, 0.6675, 0.6662, 0.6675, 0.6662, 0.665, 0.7075, 0.5825, 0.7088, 0.5825, 0.7088, 0.585, 0.6675, 0.6675, 0.6662, 0.6675, 0.6662, 0.665, 0.7075, 0.5825, 0.7088, 0.5825, 0.7088, 0.585, 0.6675, 0.6675, 0.6662, 0.6675, 0.6662, 0.665, 0.7075, 0.5825, 0.7088, 0.5825, 0.7088, 0.585, 0.6675, 0.6675, 0.6662, 0.6675, 0.6662, 0.665, 0.7075, 0.5825, 0.7088, 0.5825, 0.7088, 0.585, 0.6675, 0.6675, 0.6662, 0.6675, 0.6662, 0.665, 0.7075, 0.5825, 0.7088, 0.5825, 0.7088, 0.585, 0.6675, 0.6675, 0.6662, 0.6675, 0.6662, 0.665, 0.7075, 0.5825, 0.7088, 0.5825, 0.7088, 0.585, 0.7925, 0.6675, 0.7912, 0.6675, 0.7912, 0.665, 0.8325, 0.5825, 0.8338, 0.5825, 0.8338, 0.585, 0.7925, 0.6675, 0.7912, 0.6675, 0.7912, 0.665, 0.8325, 0.5825, 0.8338, 0.5825, 0.8338, 0.585, 0.7925, 0.6675, 0.7912, 0.6675, 0.7912, 0.665, 0.8325, 0.5825, 0.8338, 0.5825, 0.8338, 0.585, 0.7925, 0.6675, 0.7912, 0.6675, 0.7912, 0.665, 0.8325, 0.5825, 0.8338, 0.5825, 0.8338, 0.585, 0.7925, 0.6675, 0.7912, 0.6675, 0.7912, 0.665, 0.8325, 0.5825, 0.8338, 0.5825, 0.8338, 0.585, 0.7925, 0.6675, 0.7912, 0.6675, 0.7912, 0.665, 0.8325, 0.5825, 0.8338, 0.5825, 0.8338, 0.585, 0.7925, 0.6675, 0.7912, 0.6675, 0.7912, 0.665, 0.8325, 0.5825, 0.8338, 0.5825, 0.8338, 0.585, 0.7925, 0.6675, 0.7912, 0.6675, 0.7912, 0.665, 0.8325, 0.5825, 0.8338, 0.5825, 0.8338, 0.585, 0.7925, 0.6675, 0.7912, 0.6675, 0.7912, 0.665, 0.8325, 0.5825, 0.8338, 0.5825, 0.8338, 0.585, 0.7925, 0.6675, 0.7912, 0.6675, 0.7912, 0.665, 0.8325, 0.5825, 0.8338, 0.5825, 0.8338, 0.585, 0.7925, 0.6675, 0.7912, 0.6675, 0.7912, 0.665, 0.8325, 0.5825, 0.8338, 0.5825, 0.8338, 0.585, 0.7925, 0.6675, 0.7912, 0.6675, 0.7912, 0.665, 0.8325, 0.5825, 0.8338, 0.5825, 0.8338, 0.585, 0.6675, 0.6675, 0.6662, 0.6675, 0.6662, 0.665, 0.7075, 0.5825, 0.7088, 0.5825, 0.7088, 0.585, 0.6675, 0.6675, 0.6662, 0.6675, 0.6662, 0.665, 0.7075, 0.5825, 0.7088, 0.5825, 0.7088, 0.585, 0.6675, 0.6675, 0.6662, 0.6675, 0.6662, 0.665, 0.7075, 0.5825, 0.7088, 0.5825, 0.7088, 0.585, 0.6675, 0.6675, 0.6662, 0.6675, 0.6662, 0.665, 0.7075, 0.5825, 0.7088, 0.5825, 0.7088, 0.585, 0.6675, 0.6675, 0.6662, 0.6675, 0.6662, 0.665, 0.7075, 0.5825, 0.7088, 0.5825, 0.7088, 0.585, 0.6675, 0.6675, 0.6662, 0.6675, 0.6662, 0.665, 0.7075, 0.5825, 0.7088, 0.5825, 0.7088, 0.585, 0.6675, 0.6675, 0.6662, 0.6675, 0.6662, 0.665, 0.7075, 0.5825, 0.7088, 0.5825, 0.7088, 0.585, 0.6675, 0.6675, 0.6662, 0.6675, 0.6662, 0.665, 0.7075, 0.5825, 0.7088, 0.5825, 0.7088, 0.585, 0.7925, 0.6675, 0.7912, 0.6675, 0.7912, 0.665, 0.8325, 0.5825, 0.8338, 0.5825, 0.8338, 0.585, 0.7925, 0.6675, 0.7912, 0.6675, 0.7912, 0.665, 0.8325, 0.5825, 0.8338, 0.5825, 0.8338, 0.585, 0.7925, 0.6675, 0.7912, 0.6675, 0.7912, 0.665, 0.8325, 0.5825, 0.8338, 0.5825, 0.8338, 0.585, 0.9175, 0.6675, 0.9162, 0.6675, 0.9162, 0.665, 0.9575, 0.5825, 0.9588, 0.5825, 0.9588, 0.585, 0.9175, 0.6675, 0.9162, 0.6675, 0.9162, 0.665, 0.9575, 0.5825, 0.9588, 0.5825, 0.9588, 0.585, 0.9175, 0.6675, 0.9162, 0.6675, 0.9162, 0.665, 0.9575, 0.5825, 0.9588, 0.5825, 0.9588, 0.585, 0.9175, 0.6675, 0.9162, 0.6675, 0.9162, 0.665, 0.9575, 0.5825, 0.9588, 0.5825, 0.9588, 0.585, 0.9175, 0.6675, 0.9162, 0.6675, 0.9162, 0.665, 0.9575, 0.5825, 0.9588, 0.5825, 0.9588, 0.585, 0.9175, 0.6675, 0.9162, 0.6675, 0.9162, 0.665, 0.9575, 0.5825, 0.9588, 0.5825, 0.9588, 0.585, 0.9175, 0.6675, 0.9162, 0.6675, 0.9162, 0.665, 0.9575, 0.5825, 0.9588, 0.5825, 0.9588, 0.585, 0.9175, 0.6675, 0.9162, 0.6675, 0.9162, 0.665, 0.9575, 0.5825, 0.9588, 0.5825, 0.9588, 0.585, 0.9175, 0.6675, 0.9162, 0.6675, 0.9162, 0.665, 0.9575, 0.5825, 0.9588, 0.5825, 0.9588, 0.585, 0.9175, 0.6675, 0.9162, 0.6675, 0.9162, 0.665, 0.9575, 0.5825, 0.9588, 0.5825, 0.9588, 0.585, 0.5425, 0.6675, 0.5412, 0.6675, 0.5412, 0.665, 0.5825, 0.5825, 0.5838, 0.5825, 0.5838, 0.585, 0.5425, 0.6675, 0.5412, 0.6675, 0.5412, 0.665, 0.5825, 0.5825, 0.5838, 0.5825, 0.5838, 0.585, 0.5425, 0.6675, 0.5412, 0.6675, 0.5412, 0.665, 0.5825, 0.5825, 0.5838, 0.5825, 0.5838, 0.585, 0.5425, 0.6675, 0.5412, 0.6675, 0.5412, 0.665, 0.5825, 0.5825, 0.5838, 0.5825, 0.5838, 0.585, 0.5425, 0.6675, 0.5412, 0.6675, 0.5412, 0.665, 0.5825, 0.5825, 0.5838, 0.5825, 0.5838, 0.585, 0.5425, 0.6675, 0.5412, 0.6675, 0.5412, 0.665, 0.5825, 0.5825, 0.5838, 0.5825, 0.5838, 0.585, 0.5425, 0.6675, 0.5412, 0.6675, 0.5412, 0.665, 0.5825, 0.5825, 0.5838, 0.5825, 0.5838, 0.585, 0.5425, 0.6675, 0.5412, 0.6675, 0.5412, 0.665, 0.5825, 0.5825, 0.5838, 0.5825, 0.5838, 0.585, 0.0425, 0.4175, 0.04125, 0.4175, 0.04125, 0.415, 0.0825, 0.3325, 0.08375, 0.3325, 0.08375, 0.335, 0.0425, 0.4175, 0.04125, 0.4175, 0.04125, 0.415, 0.0825, 0.3325, 0.08375, 0.3325, 0.08375, 0.335, 0.0425, 0.4175, 0.04125, 0.4175, 0.04125, 0.415, 0.0825, 0.3325, 0.08375, 0.3325, 0.08375, 0.335, 0.0425, 0.4175, 0.04125, 0.4175, 0.04125, 0.415, 0.0825, 0.3325, 0.08375, 0.3325, 0.08375, 0.335, 0.0425, 0.4175, 0.04125, 0.4175, 0.04125, 0.415, 0.0825, 0.3325, 0.08375, 0.3325, 0.08375, 0.335, 0.0425, 0.4175, 0.04125, 0.4175, 0.04125, 0.415, 0.0825, 0.3325, 0.08375, 0.3325, 0.08375, 0.335, 0.0425, 0.4175, 0.04125, 0.4175, 0.04125, 0.415, 0.0825, 0.3325, 0.08375, 0.3325, 0.08375, 0.335, 0.0425, 0.4175, 0.04125, 0.4175, 0.04125, 0.415, 0.0825, 0.3325, 0.08375, 0.3325, 0.08375, 0.335, 0.0425, 0.4175, 0.04125, 0.4175, 0.04125, 0.415, 0.0825, 0.3325, 0.08375, 0.3325, 0.08375, 0.335, 0.0425, 0.4175, 0.04125, 0.4175, 0.04125, 0.415, 0.0825, 0.3325, 0.08375, 0.3325, 0.08375, 0.335, 0.0425, 0.4175, 0.04125, 0.4175, 0.04125, 0.415, 0.0825, 0.3325, 0.08375, 0.3325, 0.08375, 0.335, 0.0425, 0.4175, 0.04125, 0.4175, 0.04125, 0.415, 0.0825, 0.3325, 0.08375, 0.3325, 0.08375, 0.335, 0.0425, 0.4175, 0.04125, 0.4175, 0.04125, 0.415, 0.0825, 0.3325, 0.08375, 0.3325, 0.08375, 0.335, 0.0425, 0.4175, 0.04125, 0.4175, 0.04125, 0.415, 0.0825, 0.3325, 0.08375, 0.3325, 0.08375, 0.335, 0.9175, 0.9175, 0.9162, 0.9175, 0.9162, 0.915, 0.9575, 0.8325, 0.9588, 0.8325, 0.9588, 0.835, 0.9175, 0.9175, 0.9162, 0.9175, 0.9162, 0.915, 0.9575, 0.8325, 0.9588, 0.8325, 0.9588, 0.835, 0.9175, 0.9175, 0.9162, 0.9175, 0.9162, 0.915, 0.9575, 0.8325, 0.9588, 0.8325, 0.9588, 0.835, 0.9175, 0.9175, 0.9162, 0.9175, 0.9162, 0.915, 0.9575, 0.8325, 0.9588, 0.8325, 0.9588, 0.835, 0.0425, 0.6675, 0.04125, 0.6675, 0.04125, 0.665, 0.0825, 0.5825, 0.08375, 0.5825, 0.08375, 0.585, 0.0425, 0.6675, 0.04125, 0.6675, 0.04125, 0.665, 0.0825, 0.5825, 0.08375, 0.5825, 0.08375, 0.585, 0.7925, 0.9175, 0.7912, 0.9175, 0.7912, 0.915, 0.8325, 0.8325, 0.8338, 0.8325, 0.8338, 0.835, 0.7925, 0.9175, 0.7912, 0.9175, 0.7912, 0.915, 0.8325, 0.8325, 0.8338, 0.8325, 0.8338, 0.835, 0.7925, 0.9175, 0.7912, 0.9175, 0.7912, 0.915, 0.8325, 0.8325, 0.8338, 0.8325, 0.8338, 0.835, 0.7925, 0.9175, 0.7912, 0.9175, 0.7912, 0.915, 0.8325, 0.8325, 0.8338, 0.8325, 0.8338, 0.835, 0.5425, 0.9175, 0.5412, 0.9175, 0.5412, 0.915, 0.5825, 0.8325, 0.5838, 0.8325, 0.5838, 0.835, 0.5425, 0.9175, 0.5412, 0.9175, 0.5412, 0.915, 0.5825, 0.8325, 0.5838, 0.8325, 0.5838, 0.835, 0.5425, 0.9175, 0.5412, 0.9175, 0.5412, 0.915, 0.5825, 0.8325, 0.5838, 0.8325, 0.5838, 0.835, 0.5425, 0.9175, 0.5412, 0.9175, 0.5412, 0.915, 0.5825, 0.8325, 0.5838, 0.8325, 0.5838, 0.835, 0.6675, 0.9175, 0.6662, 0.9175, 0.6662, 0.915, 0.7075, 0.8325, 0.7088, 0.8325, 0.7088, 0.835, 0.5425, 0.9175, 0.5412, 0.9175, 0.5412, 0.915, 0.5825, 0.8325, 0.5838, 0.8325, 0.5838, 0.835, 0.5425, 0.9175, 0.5412, 0.9175, 0.5412, 0.915, 0.5825, 0.8325, 0.5838, 0.8325, 0.5838, 0.835, 0.5425, 0.9175, 0.5412, 0.9175, 0.5412, 0.915, 0.5825, 0.8325, 0.5838, 0.8325, 0.5838, 0.835, 0.6675, 0.9175, 0.6662, 0.9175, 0.6662, 0.915, 0.7075, 0.8325, 0.7088, 0.8325, 0.7088, 0.835, 0.5425, 0.9175, 0.5412, 0.9175, 0.5412, 0.915, 0.5825, 0.8325, 0.5838, 0.8325, 0.5838, 0.835, 0.5425, 0.9175, 0.5412, 0.9175, 0.5412, 0.915, 0.5825, 0.8325, 0.5838, 0.8325, 0.5838, 0.835, 0.5425, 0.9175, 0.5412, 0.9175, 0.5412, 0.915, 0.5825, 0.8325, 0.5838, 0.8325, 0.5838, 0.835, 0.5425, 0.9175, 0.5412, 0.9175, 0.5412, 0.915, 0.5825, 0.8325, 0.5838, 0.8325, 0.5838, 0.835, 0.5425, 0.9175, 0.5412, 0.9175, 0.5412, 0.915, 0.5825, 0.8325, 0.5838, 0.8325, 0.5838, 0.835, 0.7925, 0.9175, 0.7912, 0.9175, 0.7912, 0.915, 0.8325, 0.8325, 0.8338, 0.8325, 0.8338, 0.835, 0.7925, 0.9175, 0.7912, 0.9175, 0.7912, 0.915, 0.8325, 0.8325, 0.8338, 0.8325, 0.8338, 0.835, 0.7925, 0.9175, 0.7912, 0.9175, 0.7912, 0.915, 0.8325, 0.8325, 0.8338, 0.8325, 0.8338, 0.835, 0.7925, 0.9175, 0.7912, 0.9175, 0.7912, 0.915, 0.8325, 0.8325, 0.8338, 0.8325, 0.8338, 0.835, 0.5425, 0.9175, 0.5412, 0.9175, 0.5412, 0.915, 0.5825, 0.8325, 0.5838, 0.8325, 0.5838, 0.835, 0.5425, 0.9175, 0.5412, 0.9175, 0.5412, 0.915, 0.5825, 0.8325, 0.5838, 0.8325, 0.5838, 0.835, 0.5425, 0.9175, 0.5412, 0.9175, 0.5412, 0.915, 0.5825, 0.8325, 0.5838, 0.8325, 0.5838, 0.835, 0.5425, 0.9175, 0.5412, 0.9175, 0.5412, 0.915, 0.5825, 0.8325, 0.5838, 0.8325, 0.5838, 0.835, 0.6675, 0.9175, 0.6662, 0.9175, 0.6662, 0.915, 0.7075, 0.8325, 0.7088, 0.8325, 0.7088, 0.835, 0.5425, 0.9175, 0.5412, 0.9175, 0.5412, 0.915, 0.5825, 0.8325, 0.5838, 0.8325, 0.5838, 0.835, 0.5425, 0.9175, 0.5412, 0.9175, 0.5412, 0.915, 0.5825, 0.8325, 0.5838, 0.8325, 0.5838, 0.835, 0.5425, 0.9175, 0.5412, 0.9175, 0.5412, 0.915, 0.5825, 0.8325, 0.5838, 0.8325, 0.5838, 0.835, 0.6675, 0.9175, 0.6662, 0.9175, 0.6662, 0.915, 0.7075, 0.8325, 0.7088, 0.8325, 0.7088, 0.835, 0.5425, 0.9175, 0.5412, 0.9175, 0.5412, 0.915, 0.5825, 0.8325, 0.5838, 0.8325, 0.5838, 0.835, 0.5425, 0.9175, 0.5412, 0.9175, 0.5412, 0.915, 0.5825, 0.8325, 0.5838, 0.8325, 0.5838, 0.835, 0.5425, 0.9175, 0.5412, 0.9175, 0.5412, 0.915, 0.5825, 0.8325, 0.5838, 0.8325, 0.5838, 0.835, 0.5425, 0.9175, 0.5412, 0.9175, 0.5412, 0.915, 0.5825, 0.8325, 0.5838, 0.8325, 0.5838, 0.835, 0.5425, 0.9175, 0.5412, 0.9175, 0.5412, 0.915, 0.5825, 0.8325, 0.5838, 0.8325, 0.5838, 0.835, 0.1675, 0.6675, 0.1663, 0.6675, 0.1663, 0.665, 0.2075, 0.5825, 0.2087, 0.5825, 0.2087, 0.585, 0.1675, 0.6675, 0.1663, 0.6675, 0.1663, 0.665, 0.2075, 0.5825, 0.2087, 0.5825, 0.2087, 0.585, 0.1675, 0.6675, 0.1663, 0.6675, 0.1663, 0.665, 0.2075, 0.5825, 0.2087, 0.5825, 0.2087, 0.585, 0.1675, 0.6675, 0.1663, 0.6675, 0.1663, 0.665, 0.2075, 0.5825, 0.2087, 0.5825, 0.2087, 0.585, 0.1675, 0.6675, 0.1663, 0.6675, 0.1663, 0.665, 0.2075, 0.5825, 0.2087, 0.5825, 0.2087, 0.585, 0.9175, 0.9175, 0.9162, 0.9175, 0.9162, 0.915, 0.9575, 0.8325, 0.9588, 0.8325, 0.9588, 0.835, 0.1675, 0.6675, 0.1663, 0.6675, 0.1663, 0.665, 0.2075, 0.5825, 0.2087, 0.5825, 0.2087, 0.585, 0.1675, 0.6675, 0.1663, 0.6675, 0.1663, 0.665, 0.2075, 0.5825, 0.2087, 0.5825, 0.2087, 0.585, 0.1675, 0.6675, 0.1663, 0.6675, 0.1663, 0.665, 0.2075, 0.5825, 0.2087, 0.5825, 0.2087, 0.585, 0.1881, 0.6263, 0.1869, 0.6263, 0.1869, 0.6237, 0.1869, 0.6237, 0.1881, 0.6237, 0.1881, 0.6263, 0.1675, 0.6675, 0.1663, 0.6675, 0.1663, 0.665, 0.2075, 0.5825, 0.2087, 0.5825, 0.2087, 0.585, 0.1675, 0.6675, 0.1663, 0.6675, 0.1663, 0.665, 0.2075, 0.5825, 0.2087, 0.5825, 0.2087, 0.585, 0.1675, 0.6675, 0.1663, 0.6675, 0.1663, 0.665, 0.2075, 0.5825, 0.2087, 0.5825, 0.2087, 0.585, 0.1675, 0.6675, 0.1663, 0.6675, 0.1663, 0.665, 0.2075, 0.5825, 0.2087, 0.5825, 0.2087, 0.585, 0.1675, 0.6675, 0.1663, 0.6675, 0.1663, 0.665, 0.2075, 0.5825, 0.2087, 0.5825, 0.2087, 0.585, 0.1675, 0.6675, 0.1663, 0.6675, 0.1663, 0.665, 0.2075, 0.5825, 0.2087, 0.5825, 0.2087, 0.585, 0.1675, 0.6675, 0.1663, 0.6675, 0.1663, 0.665, 0.2075, 0.5825, 0.2087, 0.5825, 0.2087, 0.585, 0.1675, 0.6675, 0.1663, 0.6675, 0.1663, 0.665, 0.2075, 0.5825, 0.2087, 0.5825, 0.2087, 0.585, 0.1675, 0.6675, 0.1663, 0.6675, 0.1663, 0.665, 0.2075, 0.5825, 0.2087, 0.5825, 0.2087, 0.585, 0.1675, 0.6675, 0.1663, 0.6675, 0.1663, 0.665, 0.2075, 0.5825, 0.2087, 0.5825, 0.2087, 0.585, 0.1675, 0.6675, 0.1663, 0.6675, 0.1663, 0.665, 0.2075, 0.5825, 0.2087, 0.5825, 0.2087, 0.585, 0.1675, 0.6675, 0.1663, 0.6675, 0.1663, 0.665, 0.2075, 0.5825, 0.2087, 0.5825, 0.2087, 0.585, 0.1675, 0.6675, 0.1663, 0.6675, 0.1663, 0.665, 0.2075, 0.5825, 0.2087, 0.5825, 0.2087, 0.585, 0.1675, 0.6675, 0.1663, 0.6675, 0.1663, 0.665, 0.2075, 0.5825, 0.2087, 0.5825, 0.2087, 0.585, 0.1675, 0.6675, 0.1663, 0.6675, 0.1663, 0.665, 0.2075, 0.5825, 0.2087, 0.5825, 0.2087, 0.585, 0.1675, 0.6675, 0.1663, 0.6675, 0.1663, 0.665, 0.2075, 0.5825, 0.2087, 0.5825, 0.2087, 0.585, 0.1675, 0.6675, 0.1663, 0.6675, 0.1663, 0.665, 0.2075, 0.5825, 0.2087, 0.5825, 0.2087, 0.585, 0.1675, 0.6675, 0.1663, 0.6675, 0.1663, 0.665, 0.2075, 0.5825, 0.2087, 0.5825, 0.2087, 0.585, 0.1675, 0.6675, 0.1663, 0.6675, 0.1663, 0.665, 0.1869, 0.6237, 0.1881, 0.6237, 0.1881, 0.6263, 0.1881, 0.6263, 0.1869, 0.6263, 0.1869, 0.6237, 0.2075, 0.5825, 0.2087, 0.5825, 0.2087, 0.585, 0.1675, 0.6675, 0.1663, 0.6675, 0.1663, 0.665, 0.2075, 0.5825, 0.2087, 0.5825, 0.2087, 0.585, 0.1675, 0.6675, 0.1663, 0.6675, 0.1663, 0.665, 0.2075, 0.5825, 0.2087, 0.5825, 0.2087, 0.585, 0.1675, 0.6675, 0.1663, 0.6675, 0.1663, 0.665, 0.2075, 0.5825, 0.2087, 0.5825, 0.2087, 0.585, 0.2925, 0.6675, 0.2912, 0.6675, 0.2912, 0.665, 0.3119, 0.6237, 0.3131, 0.6237, 0.3131, 0.6263, 0.3131, 0.6263, 0.3119, 0.6263, 0.3119, 0.6237, 0.3325, 0.5825, 0.3338, 0.5825, 0.3338, 0.585, 0.1675, 0.6675, 0.1663, 0.6675, 0.1663, 0.665, 0.1869, 0.6237, 0.1881, 0.6237, 0.1881, 0.6263, 0.1881, 0.6263, 0.1869, 0.6263, 0.1869, 0.6237, 0.2075, 0.5825, 0.2087, 0.5825, 0.2087, 0.585, 0.1675, 0.6675, 0.1663, 0.6675, 0.1663, 0.665, 0.2075, 0.5825, 0.2087, 0.5825, 0.2087, 0.585, 0.9175, 0.9175, 0.9162, 0.9175, 0.9162, 0.915, 0.9575, 0.8325, 0.9588, 0.8325, 0.9588, 0.835, 0.1675, 0.6675, 0.1663, 0.6675, 0.1663, 0.665, 0.2075, 0.5825, 0.2087, 0.5825, 0.2087, 0.585, 0.9175, 0.9175, 0.9162, 0.9175, 0.9162, 0.915, 0.9575, 0.8325, 0.9588, 0.8325, 0.9588, 0.835, 0.9175, 0.9175, 0.9162, 0.9175, 0.9162, 0.915, 0.9575, 0.8325, 0.9588, 0.8325, 0.9588, 0.835, 0.9175, 0.9175, 0.9162, 0.9175, 0.9162, 0.915, 0.9575, 0.8325, 0.9588, 0.8325, 0.9588, 0.835, 0.2925, 0.6675, 0.2912, 0.6675, 0.2912, 0.665, 0.3325, 0.5825, 0.3338, 0.5825, 0.3338, 0.585, 0.2925, 0.6675, 0.2912, 0.6675, 0.2912, 0.665, 0.3325, 0.5825, 0.3338, 0.5825, 0.3338, 0.585, 0.2925, 0.6675, 0.2912, 0.6675, 0.2912, 0.665, 0.3325, 0.5825, 0.3338, 0.5825, 0.3338, 0.585, 0.1675, 0.6675, 0.1663, 0.6675, 0.1663, 0.665, 0.2075, 0.5825, 0.2087, 0.5825, 0.2087, 0.585, 0.1675, 0.6675, 0.1663, 0.6675, 0.1663, 0.665, 0.2075, 0.5825, 0.2087, 0.5825, 0.2087, 0.585, 0.1675, 0.6675, 0.1663, 0.6675, 0.1663, 0.665, 0.2075, 0.5825, 0.2087, 0.5825, 0.2087, 0.585, 0.1675, 0.6675, 0.1663, 0.6675, 0.1663, 0.665, 0.2075, 0.5825, 0.2087, 0.5825, 0.2087, 0.585, 0.1675, 0.6675, 0.1663, 0.6675, 0.1663, 0.665, 0.2075, 0.5825, 0.2087, 0.5825, 0.2087, 0.585, 0.2925, 0.6675, 0.2912, 0.6675, 0.2912, 0.665, 0.3325, 0.5825, 0.3338, 0.5825, 0.3338, 0.585, 0.2925, 0.6675, 0.2912, 0.6675, 0.2912, 0.665, 0.3325, 0.5825, 0.3338, 0.5825, 0.3338, 0.585, 0.1675, 0.6675, 0.1663, 0.6675, 0.1663, 0.665, 0.2075, 0.5825, 0.2087, 0.5825, 0.2087, 0.585, 0.1675, 0.6675, 0.1663, 0.6675, 0.1663, 0.665, 0.2075, 0.5825, 0.2087, 0.5825, 0.2087, 0.585, 0.1675, 0.6675, 0.1663, 0.6675, 0.1663, 0.665, 0.2075, 0.5825, 0.2087, 0.5825, 0.2087, 0.585, 0.9175, 0.9175, 0.9162, 0.9175, 0.9162, 0.915, 0.9575, 0.8325, 0.9588, 0.8325, 0.9588, 0.835, 0.9175, 0.9175, 0.9162, 0.9175, 0.9162, 0.915, 0.9575, 0.8325, 0.9588, 0.8325, 0.9588, 0.835, 0.9175, 0.9175, 0.9162, 0.9175, 0.9162, 0.915, 0.9575, 0.8325, 0.9588, 0.8325, 0.9588, 0.835, 0.9175, 0.9175, 0.9162, 0.9175, 0.9162, 0.915, 0.9575, 0.8325, 0.9588, 0.8325, 0.9588, 0.835, 0.1675, 0.6675, 0.1663, 0.6675, 0.1663, 0.665, 0.2075, 0.5825, 0.2087, 0.5825, 0.2087, 0.585, 0.2925, 0.6675, 0.2912, 0.6675, 0.2912, 0.665, 0.3325, 0.5825, 0.3338, 0.5825, 0.3338, 0.585, 0.1675, 0.6675, 0.1663, 0.6675, 0.1663, 0.665, 0.2075, 0.5825, 0.2087, 0.5825, 0.2087, 0.585, 0.1675, 0.6675, 0.1663, 0.6675, 0.1663, 0.665, 0.2075, 0.5825, 0.2087, 0.5825, 0.2087, 0.585, 0.9175, 0.9175, 0.9162, 0.9175, 0.9162, 0.915, 0.9575, 0.8325, 0.9588, 0.8325, 0.9588, 0.835, 0.5425, 0.9175, 0.5412, 0.9175, 0.5412, 0.915, 0.5825, 0.8325, 0.5838, 0.8325, 0.5838, 0.835, 0.5425, 0.9175, 0.5412, 0.9175, 0.5412, 0.915, 0.5825, 0.8325, 0.5838, 0.8325, 0.5838, 0.835, 0.5425, 0.9175, 0.5412, 0.9175, 0.5412, 0.915, 0.5825, 0.8325, 0.5838, 0.8325, 0.5838, 0.835, 0.5425, 0.9175, 0.5412, 0.9175, 0.5412, 0.915, 0.5825, 0.8325, 0.5838, 0.8325, 0.5838, 0.835, 0.5425, 0.9175, 0.5412, 0.9175, 0.5412, 0.915, 0.5825, 0.8325, 0.5838, 0.8325, 0.5838, 0.835, 0.5425, 0.9175, 0.5412, 0.9175, 0.5412, 0.915, 0.5825, 0.8325, 0.5838, 0.8325, 0.5838, 0.835, 0.4175, 0.9175, 0.4162, 0.9175, 0.4162, 0.915, 0.4575, 0.8325, 0.4588, 0.8325, 0.4588, 0.835, 0.4175, 0.9175, 0.4162, 0.9175, 0.4162, 0.915, 0.4575, 0.8325, 0.4588, 0.8325, 0.4588, 0.835, 0.4175, 0.9175, 0.4162, 0.9175, 0.4162, 0.915, 0.4575, 0.8325, 0.4588, 0.8325, 0.4588, 0.835, 0.4175, 0.9175, 0.4162, 0.9175, 0.4162, 0.915, 0.4575, 0.8325, 0.4588, 0.8325, 0.4588, 0.835, 0.4175, 0.9175, 0.4162, 0.9175, 0.4162, 0.915, 0.4575, 0.8325, 0.4588, 0.8325, 0.4588, 0.835, 0.4175, 0.9175, 0.4162, 0.9175, 0.4162, 0.915, 0.4575, 0.8325, 0.4588, 0.8325, 0.4588, 0.835, 0.4175, 0.9175, 0.4162, 0.9175, 0.4162, 0.915, 0.4575, 0.8325, 0.4588, 0.8325, 0.4588, 0.835, 0.0425, 0.9175, 0.04125, 0.9175, 0.04125, 0.915, 0.0825, 0.8325, 0.08375, 0.8325, 0.08375, 0.835, 0.0425, 0.9175, 0.04125, 0.9175, 0.04125, 0.915, 0.0825, 0.8325, 0.08375, 0.8325, 0.08375, 0.835, 0.0425, 0.9175, 0.04125, 0.9175, 0.04125, 0.915, 0.0825, 0.8325, 0.08375, 0.8325, 0.08375, 0.835, 0.0425, 0.9175, 0.04125, 0.9175, 0.04125, 0.915, 0.0825, 0.8325, 0.08375, 0.8325, 0.08375, 0.835, 0.0425, 0.9175, 0.04125, 0.9175, 0.04125, 0.915, 0.0825, 0.8325, 0.08375, 0.8325, 0.08375, 0.835, 0.2925, 0.9175, 0.2912, 0.9175, 0.2912, 0.915, 0.3325, 0.8325, 0.3338, 0.8325, 0.3338, 0.835, 0.2925, 0.9175, 0.2912, 0.9175, 0.2912, 0.915, 0.3325, 0.8325, 0.3338, 0.8325, 0.3338, 0.835, 0.2925, 0.9175, 0.2912, 0.9175, 0.2912, 0.915, 0.3325, 0.8325, 0.3338, 0.8325, 0.3338, 0.835, 0.2925, 0.9175, 0.2912, 0.9175, 0.2912, 0.915, 0.3325, 0.8325, 0.3338, 0.8325, 0.3338, 0.835, 0.2925, 0.9175, 0.2912, 0.9175, 0.2912, 0.915, 0.3325, 0.8325, 0.3338, 0.8325, 0.3338, 0.835, 0.2925, 0.9175, 0.2912, 0.9175, 0.2912, 0.915, 0.3325, 0.8325, 0.3338, 0.8325, 0.3338, 0.835, 0.1675, 0.9175, 0.1663, 0.9175, 0.1663, 0.915, 0.2075, 0.8325, 0.2087, 0.8325, 0.2087, 0.835, 0.1675, 0.9175, 0.1663, 0.9175, 0.1663, 0.915, 0.2075, 0.8325, 0.2087, 0.8325, 0.2087, 0.835, 0.1675, 0.9175, 0.1663, 0.9175, 0.1663, 0.915, 0.2075, 0.8325, 0.2087, 0.8325, 0.2087, 0.835, 0.9175, 0.9175, 0.9162, 0.9175, 0.9162, 0.915, 0.9575, 0.8325, 0.9588, 0.8325, 0.9588, 0.835, 0.9175, 0.9175, 0.9162, 0.9175, 0.9162, 0.915, 0.9575, 0.8325, 0.9588, 0.8325, 0.9588, 0.835, 0.9175, 0.9175, 0.9162, 0.9175, 0.9162, 0.915, 0.9575, 0.8325, 0.9588, 0.8325, 0.9588, 0.835, 0.9175, 0.9175, 0.9162, 0.9175, 0.9162, 0.915, 0.9575, 0.8325, 0.9588, 0.8325, 0.9588, 0.835, 0.0425, 0.6675, 0.04125, 0.6675, 0.04125, 0.665, 0.0825, 0.5825, 0.08375, 0.5825, 0.08375, 0.585, 0.0425, 0.6675, 0.04125, 0.6675, 0.04125, 0.665, 0.0825, 0.5825, 0.08375, 0.5825, 0.08375, 0.585])
me_gdtrainingdummy.materials.append(mat_gdtrainingdummyred)
me_gdtrainingdummy.update()
me_gdtrainingdummy.normals_split_custom_set([tuple(v) for v in zip(*[iter([1.0, 0.0, 0.0, 1.0, 0.0, 0.0, 1.0, 0.0, 0.0, 1.0, 0.0, 0.0, 1.0, 0.0, 0.0, 1.0, 0.0, 0.0, 0.7088, 0.0, 0.7054, 0.7088, 0.0, 0.7054, 0.7088, 0.0, 0.7054, 0.7088, 0.0, 0.7054, 0.7088, 0.0, 0.7054, 0.7088, 0.0, 0.7054, 0.0, 0.0, 1.0, 0.0, 0.0, 1.0, 0.0, 0.0, 1.0, 0.0, 0.0, 1.0, 0.0, 0.0, 1.0, 0.0, 0.0, 1.0, -0.7088, 0.0, 0.7054, -0.7088, 0.0, 0.7054, -0.7088, 0.0, 0.7054, -0.7088, 0.0, 0.7054, -0.7088, 0.0, 0.7054, -0.7088, 0.0, 0.7054, -1.0, 0.0, 0.0, -1.0, 0.0, 0.0, -1.0, 0.0, 0.0, -1.0, 0.0, 0.0, -1.0, 0.0, 0.0, -1.0, 0.0, 0.0, -0.7088, 0.0, -0.7054, -0.7088, 0.0, -0.7054, -0.7088, 0.0, -0.7054, -0.7088, 0.0, -0.7054, -0.7088, 0.0, -0.7054, -0.7088, 0.0, -0.7054, 0.0, 0.0, -1.0, 0.0, 0.0, -1.0, 0.0, 0.0, -1.0, 0.0, 0.0, -1.0, 0.0, 0.0, -1.0, 0.0, 0.0, -1.0, 0.7088, 0.0, -0.7054, 0.7088, 0.0, -0.7054, 0.7088, 0.0, -0.7054, 0.7088, 0.0, -0.7054, 0.7088, 0.0, -0.7054, 0.7088, 0.0, -0.7054, 1.0, 0.0, 0.0, 1.0, 0.0, 0.0, 1.0, 0.0, 0.0, 1.0, 0.0, 0.0, 1.0, 0.0, 0.0, 1.0, 0.0, 0.0, 0.7088, 0.0, 0.7054, 0.7088, 0.0, 0.7054, 0.7088, 0.0, 0.7054, 0.7088, 0.0, 0.7054, 0.7088, 0.0, 0.7054, 0.7088, 0.0, 0.7054, 0.0, 0.0, 1.0, 0.0, 0.0, 1.0, 0.0, 0.0, 1.0, 0.0, 0.0, 1.0, 0.0, 0.0, 1.0, 0.0, 0.0, 1.0, -0.7088, 0.0, 0.7054, -0.7088, 0.0, 0.7054, -0.7088, 0.0, 0.7054, -0.7088, 0.0, 0.7054, -0.7088, 0.0, 0.7054, -0.7088, 0.0, 0.7054, -1.0, 0.0, 0.0, -1.0, 0.0, 0.0, -1.0, 0.0, 0.0, -1.0, 0.0, 0.0, -1.0, 0.0, 0.0, -1.0, 0.0, 0.0, 0.7088, 0.0, -0.7054, 0.7088, 0.0, -0.7054, 0.7088, 0.0, -0.7054, 0.7088, 0.0, -0.7054, 0.7088, 0.0, -0.7054, 0.7088, 0.0, -0.7054, 0.0, 0.0, -1.0, 0.0, 0.0, -1.0, 0.0, 0.0, -1.0, 0.0, 0.0, -1.0, 0.0, 0.0, -1.0, 0.0, 0.0, -1.0, -0.7088, 0.0, -0.7054, -0.7088, 0.0, -0.7054, -0.7088, 0.0, -0.7054, -0.7088, 0.0, -0.7054, -0.7088, 0.0, -0.7054, -0.7088, 0.0, -0.7054, 1.0, 0.0, 0.0, 1.0, 0.0, 0.0, 1.0, 0.0, 0.0, 1.0, 0.0, 0.0, 1.0, 0.0, 0.0, 1.0, 0.0, 0.0, 1.0, 0.0, 0.0, 1.0, 0.0, 0.0, 1.0, 0.0, 0.0, 1.0, 0.0, 0.0, 1.0, 0.0, 0.0, 1.0, 0.0, 0.0, 1.0, 0.0, 0.0, 1.0, 0.0, 0.0, 1.0, 0.0, 0.0, 1.0, 0.0, 0.0, 1.0, 0.0, 0.0, 1.0, 0.0, 0.0, 0.7071, 0.0, 0.7071, 0.7071, 0.0, 0.7071, 0.7071, 0.0, 0.7071, 0.7071, 0.0, 0.7071, 0.7071, 0.0, 0.7071, 0.7071, 0.0, 0.7071, 0.0, 0.0, 1.0, 0.0, 0.0, 1.0, 0.0, 0.0, 1.0, 0.0, 0.0, 1.0, 0.0, 0.0, 1.0, 0.0, 0.0, 1.0, -0.7071, 0.0, 0.7071, -0.7071, 0.0, 0.7071, -0.7071, 0.0, 0.7071, -0.7071, 0.0, 0.7071, -0.7071, 0.0, 0.7071, -0.7071, 0.0, 0.7071, -1.0, 0.0, 0.0, -1.0, 0.0, 0.0, -1.0, 0.0, 0.0, -1.0, 0.0, 0.0, -1.0, 0.0, 0.0, -1.0, 0.0, 0.0, -1.0, 0.0, 0.0, -1.0, 0.0, 0.0, -1.0, 0.0, 0.0, -1.0, 0.0, 0.0, -1.0, 0.0, 0.0, -1.0, 0.0, 0.0, -1.0, 0.0, 0.0, -1.0, 0.0, 0.0, -1.0, 0.0, 0.0, -1.0, 0.0, 0.0, -1.0, 0.0, 0.0, -1.0, 0.0, 0.0, -0.7071, 0.0, -0.7071, -0.7071, 0.0, -0.7071, -0.7071, 0.0, -0.7071, -0.7071, 0.0, -0.7071, -0.7071, 0.0, -0.7071, -0.7071, 0.0, -0.7071, 0.0, 0.0, -1.0, 0.0, 0.0, -1.0, 0.0, 0.0, -1.0, 0.0, 0.0, -1.0, 0.0, 0.0, -1.0, 0.0, 0.0, -1.0, 0.7071, 0.0, -0.7071, 0.7071, 0.0, -0.7071, 0.7071, 0.0, -0.7071, 0.7071, 0.0, -0.7071, 0.7071, 0.0, -0.7071, 0.7071, 0.0, -0.7071, 0.0, 1.0, 0.0, 0.0, 1.0, -4.609e-08, 0.0, 1.0, 0.0, 0.0, 1.0, 0.0, 0.0, 1.0, 0.0, 0.0, 1.0, 0.0, 0.0, 1.0, 0.0, 0.0, 1.0, 0.0, 0.0, 1.0, 0.0, 0.0, 1.0, 0.0, 0.0, 1.0, 0.0, 0.0, 1.0, -8.005e-09, 0.0, 1.0, 0.0, 0.0, 1.0, 0.0, 0.0, 1.0, 0.0, 0.0, 1.0, 0.0, 0.0, 1.0, 0.0, 0.0, 1.0, 0.0, 0.0, 1.0, 0.0, 0.0, 1.0, 0.0, 0.0, 1.0, 2.436e-08, 0.0, 1.0, -8.001e-08, 0.0, 1.0, 0.0, 0.0, 1.0, 2.436e-08, 0.0, 1.0, 0.0, 0.0, 1.0, 0.0, 0.0, 1.0, -4.609e-08, 0.0, 1.0, 2.436e-08, 0.0, 1.0, 0.0, 0.0, 1.0, -4.609e-08, 0.0, 1.0, 0.0, 0.0, 1.0, -1.558e-08, 0.0, 1.0, -6.24e-08, 0.0, 1.0, 0.0, 0.0, 1.0, -6.24e-08, 0.0, 1.0, -1.286e-08, 0.0, 1.0, 0.0, 0.0, 1.0, 0.0, 0.0, 1.0, -1.286e-08, 0.0, 1.0, 0.0, 0.0, 1.0, -1.286e-08, 0.0, 1.0, -1.182e-08, 0.0, 1.0, 0.0, 0.0, 1.0, 0.0, 0.0, 1.0, 0.0, 0.0, 1.0, 0.0, 0.0, 1.0, 0.0, 0.0, 1.0, 0.0, 0.0, 1.0, -1.286e-08, 0.0, 1.0, 0.0, 0.0, 1.0, -8.001e-08, 0.0, 1.0, -1.182e-08, 0.0, 1.0, -1.286e-08, 0.0, 1.0, -8.001e-08, 0.0, 1.0, 0.0, 0.0, 1.0, -3.281e-08, 0.0, 1.0, 6.67e-08, 0.0, 1.0, 5.025e-09, 0.0, 1.0, 0.0, 0.0, 1.0, 6.67e-08, 0.0, 1.0, 0.0, 0.0, 1.0, 0.0, 0.0, 1.0, 5.025e-09, 0.0, 1.0, -8.005e-09, 0.0, 1.0, 0.0, 0.0, 1.0, 5.025e-09, 0.0, 1.0, -3.281e-08, 0.0, 1.0, -6.24e-08, 0.0, 1.0, -1.558e-08, 0.0, 1.0, 6.67e-08, 0.0, 1.0, -3.281e-08, 0.0, 1.0, -1.558e-08, -1.0, 0.0, 0.0, -1.0, 0.0, 0.0, -1.0, 0.0, 0.0, -1.0, 0.0, 0.0, -1.0, 0.0, 0.0, -1.0, 0.0, 0.0, 0.0, 0.0, 1.0, 0.0, 0.0, 1.0, 0.0, 0.0, 1.0, 0.0, 0.0, 1.0, 0.0, 0.0, 1.0, 0.0, 0.0, 1.0, -0.7036, 0.0, 0.7106, -0.7036, 0.0, 0.7106, -0.7036, 0.0, 0.7106, -0.7036, 0.0, 0.7106, -0.7036, 0.0, 0.7106, -0.7036, 0.0, 0.7106, 1.0, 0.0, 0.0, 1.0, 0.0, 0.0, 1.0, 0.0, 0.0, 1.0, 0.0, 0.0, 1.0, 0.0, 0.0, 1.0, 0.0, 0.0, 0.7036, 0.0, 0.7106, 0.7036, 0.0, 0.7106, 0.7036, 0.0, 0.7106, 0.7036, 0.0, 0.7106, 0.7036, 0.0, 0.7106, 0.7036, 0.0, 0.7106, 0.0, 0.0, -1.0, 0.0, 0.0, -1.0, 0.0, 0.0, -1.0, 0.0, 0.0, -1.0, 0.0, 0.0, -1.0, 0.0, 0.0, -1.0, -0.7036, 0.0, -0.7106, -0.7036, 0.0, -0.7106, -0.7036, 0.0, -0.7106, -0.7036, 0.0, -0.7106, -0.7036, 0.0, -0.7106, -0.7036, 0.0, -0.7106, 0.7036, 0.0, -0.7106, 0.7036, 0.0, -0.7106, 0.7036, 0.0, -0.7106, 0.7036, 0.0, -0.7106, 0.7036, 0.0, -0.7106, 0.7036, 0.0, -0.7106, 0.0, 1.0, 0.0, 0.0, 1.0, 0.0, 0.0, 1.0, 0.0, 0.0, 1.0, 0.0, 0.0, 1.0, 0.0, 0.0, 1.0, 0.0, 0.0, 1.0, 0.0, 0.0, 1.0, 0.0, 0.0, 1.0, 0.0, 0.0, 1.0, 0.0, 0.0, 1.0, 0.0, 0.0, 1.0, 0.0, 0.0, 1.0, 0.0, 0.0, 1.0, 0.0, 0.0, 1.0, 0.0, 0.0, 1.0, 0.0, 0.0, 1.0, 0.0, 0.0, 1.0, 0.0, 0.0, 1.0, 2.436e-08, 0.0, 1.0, -4.609e-08, 0.0, 1.0, -4.399e-08, 0.0, 1.0, 2.984e-08, 0.0, 1.0, 2.436e-08, 0.0, 1.0, -4.399e-08, 0.0, 1.0, -8.001e-08, 0.0, 1.0, 2.436e-08, 0.0, 1.0, 2.984e-08, 0.0, 1.0, -7.132e-08, 0.0, 1.0, -8.001e-08, 0.0, 1.0, 2.984e-08, 0.0, 1.0, -1.182e-08, 0.0, 1.0, -8.001e-08, 0.0, 1.0, -7.132e-08, 0.0, 1.0, 2.562e-08, 0.0, 1.0, -1.182e-08, 0.0, 1.0, -7.132e-08, 0.0, 1.0, 0.0, 0.0, 1.0, -1.558e-08, 0.0, 1.0, 0.0, 0.0, 1.0, 0.0, 0.0, 1.0, 0.0, 0.0, 1.0, 0.0, 0.0, 1.0, 6.67e-08, 0.0, 1.0, -1.558e-08, 0.0, 1.0, 0.0, 0.0, 1.0, 5.772e-08, 0.0, 1.0, 6.67e-08, 0.0, 1.0, 0.0, 0.0, 1.0, 5.025e-09, 0.0, 1.0, 6.67e-08, 0.0, 1.0, 5.772e-08, 0.0, 1.0, -3.035e-08, 0.0, 1.0, 5.025e-09, 0.0, 1.0, 5.772e-08, 0.0, 1.0, -8.005e-09, 0.0, 1.0, 5.025e-09, 0.0, 1.0, -3.035e-08, 0.0, 1.0, -5.118e-08, 0.0, 1.0, -8.005e-09, 0.0, 1.0, -3.035e-08, 0.0, 1.0, 0.0, 0.0, 1.0, -8.005e-09, 0.0, 1.0, -5.118e-08, 0.0, 1.0, 0.0, 0.0, 1.0, 0.0, 0.0, 1.0, -5.118e-08, 0.0, 1.0, -4.399e-08, 0.0, 1.0, -4.609e-08, 0.0, 1.0, 0.0, 0.0, 1.0, 0.0, 0.0, 1.0, -4.399e-08, 0.0, 1.0, 0.0, 0.0, 1.0, 0.0, 0.0, 1.0, -1.182e-08, 0.0, 1.0, 2.562e-08, 0.0, 1.0, 0.0, 0.0, 1.0, 0.0, 0.0, 1.0, 2.562e-08, 1.0, 0.0, 0.0, 1.0, 0.0, 0.0, 1.0, 0.0, 0.0, 1.0, 0.0, 0.0, 1.0, 0.0, 0.0, 1.0, 0.0, 0.0, 0.7088, 0.0, 0.7054, 0.7088, 0.0, 0.7054, 0.7088, 0.0, 0.7054, 0.7088, 0.0, 0.7054, 0.7088, 0.0, 0.7054, 0.7088, 0.0, 0.7054, 0.0, 0.0, 1.0, 0.0, 0.0, 1.0, 0.0, 0.0, 1.0, 0.0, 0.0, 1.0, 0.0, 0.0, 1.0, 0.0, 0.0, 1.0, -0.7088, 0.0, 0.7054, -0.7088, 0.0, 0.7054, -0.7088, 0.0, 0.7054, -0.7088, 0.0, 0.7054, -0.7088, 0.0, 0.7054, -0.7088, 0.0, 0.7054, -1.0, 0.0, 0.0, -1.0, 0.0, 0.0, -1.0, 0.0, 0.0, -1.0, 0.0, 0.0, -1.0, 0.0, 0.0, -1.0, 0.0, 0.0, 0.7088, 0.0, -0.7054, 0.7088, 0.0, -0.7054, 0.7088, 0.0, -0.7054, 0.7088, 0.0, -0.7054, 0.7088, 0.0, -0.7054, 0.7088, 0.0, -0.7054, 0.0, 0.0, -1.0, 0.0, 0.0, -1.0, 0.0, 0.0, -1.0, 0.0, 0.0, -1.0, 0.0, 0.0, -1.0, 0.0, 0.0, -1.0, -0.7088, 0.0, -0.7054, -0.7088, 0.0, -0.7054, -0.7088, 0.0, -0.7054, -0.7088, 0.0, -0.7054, -0.7088, 0.0, -0.7054, -0.7088, 0.0, -0.7054, 1.0, 0.0, 0.0, 1.0, 0.0, 0.0, 1.0, 0.0, 0.0, 1.0, 0.0, 0.0, 1.0, 0.0, 0.0, 1.0, 0.0, 0.0, 0.7071, 0.0, 0.7071, 0.7071, 0.0, 0.7071, 0.7071, 0.0, 0.7071, 0.7071, 0.0, 0.7071, 0.7071, 0.0, 0.7071, 0.7071, 0.0, 0.7071, 0.0, 0.0, 1.0, 0.0, 0.0, 1.0, 0.0, 0.0, 1.0, 0.0, 0.0, 1.0, 0.0, 0.0, 1.0, 0.0, 0.0, 1.0, -0.7071, 0.0, 0.7071, -0.7071, 0.0, 0.7071, -0.7071, 0.0, 0.7071, -0.7071, 0.0, 0.7071, -0.7071, 0.0, 0.7071, -0.7071, 0.0, 0.7071, -1.0, 0.0, 0.0, -1.0, 0.0, 0.0, -1.0, 0.0, 0.0, -1.0, 0.0, 0.0, -1.0, 0.0, 0.0, -1.0, 0.0, 0.0, 0.0, 1.0, 0.0, 0.0, 1.0, 0.0, 0.0, 1.0, 0.0, 0.0, 1.0, 0.0, 0.0, 1.0, 0.0, 0.0, 1.0, 0.0, 0.0, 1.0, 0.0, 0.0, 1.0, 0.0, 0.0, 1.0, 0.0, 0.0, 1.0, 0.0, 0.0, 1.0, 0.0, 0.0, 1.0, 0.0, 0.0, 1.0, 0.0, 0.0, 1.0, 0.0, 0.0, 1.0, 0.0, 0.0, 1.0, 0.0, 0.0, 1.0, 0.0, 0.0, 1.0, 0.0, 0.0, -1.0, 0.0, 0.0, -1.0, 0.0, 0.0, -1.0, 0.0, 0.0, -1.0, 0.0, 0.0, -1.0, 0.0, 0.0, -1.0, 0.0, 0.0, -1.0, 0.0, 0.0, -1.0, 0.0, 0.0, -1.0, 0.0, 0.0, -1.0, 0.0, 0.0, -1.0, 0.0, 0.0, -1.0, 0.0, 0.0, -1.0, 0.0, 0.0, -1.0, 0.0, 0.0, -1.0, 0.0, 0.0, -1.0, 0.0, 0.0, -1.0, 0.0, 0.0, -1.0, 0.0, -0.7071, 0.0, -0.7071, -0.7071, 0.0, -0.7071, -0.7071, 0.0, -0.7071, -0.7071, 0.0, -0.7071, -0.7071, 0.0, -0.7071, -0.7071, 0.0, -0.7071, 0.0, 0.0, -1.0, 0.0, 0.0, -1.0, 0.0, 0.0, -1.0, 0.0, 0.0, -1.0, 0.0, 0.0, -1.0, 0.0, 0.0, -1.0, 0.7071, 0.0, -0.7071, 0.7071, 0.0, -0.7071, 0.7071, 0.0, -0.7071, 0.7071, 0.0, -0.7071, 0.7071, 0.0, -0.7071, 0.7071, 0.0, -0.7071, 0.0, 0.0, 1.0, 0.0, 0.0, 1.0, 0.0, 0.0, 1.0, 0.0, 0.0, 1.0, 0.0, 0.0, 1.0, 0.0, 0.0, 1.0, 0.0, 1.0, 0.0, 0.0, 1.0, 0.0, 0.0, 1.0, 0.0, 0.0, 1.0, 0.0, 0.0, 1.0, 0.0, 0.0, 1.0, 0.0, 0.0, 0.0, -1.0, 0.0, 0.0, -1.0, 0.0, 0.0, -1.0, 0.0, 0.0, -1.0, 0.0, 0.0, -1.0, 0.0, 0.0, -1.0, 0.0, -1.0, 0.0, 0.0, -1.0, 0.0, 0.0, -1.0, 0.0, 0.0, -1.0, 0.0, 0.0, -1.0, 0.0, 0.0, -1.0, 0.0, -1.0, 0.0, 0.0, -1.0, 0.0, 0.0, -1.0, 0.0, 0.0, -1.0, 0.0, 0.0, -1.0, 0.0, 0.0, -1.0, 0.0, 0.0, 1.0, 0.0, 0.0, 1.0, 0.0, 0.0, 1.0, 0.0, 0.0, 1.0, 0.0, 0.0, 1.0, 0.0, 0.0, 1.0, 0.0, 0.0, 0.0, 0.0, 1.0, 0.0, 0.0, 1.0, 0.0, 0.0, 1.0, 0.0, 0.0, 1.0, 0.0, 0.0, 1.0, 0.0, 0.0, 1.0, 0.0, 1.0, 0.0, 0.0, 1.0, 0.0, 0.0, 1.0, 0.0, 0.0, 1.0, 0.0, 0.0, 1.0, 0.0, 0.0, 1.0, 0.0, 0.0, 0.0, -1.0, 0.0, 0.0, -1.0, 0.0, 0.0, -1.0, 0.0, 0.0, -1.0, 0.0, 0.0, -1.0, 0.0, 0.0, -1.0, 0.0, -1.0, 0.0, 0.0, -1.0, 0.0, 0.0, -1.0, 0.0, 0.0, -1.0, 0.0, 0.0, -1.0, 0.0, 0.0, -1.0, 0.0, -1.0, 0.0, 0.0, -1.0, 0.0, 0.0, -1.0, 0.0, 0.0, -1.0, 0.0, 0.0, -1.0, 0.0, 0.0, -1.0, 0.0, 0.0, 1.0, 0.0, 0.0, 1.0, 0.0, 0.0, 1.0, 0.0, 0.0, 1.0, 0.0, 0.0, 1.0, 0.0, 0.0, 1.0, 0.0, 0.0, 0.0, -1.0, 0.0, 0.0, -1.0, 0.0, 0.0, -1.0, 0.0, 0.0, -1.0, 0.0, 0.0, -1.0, 0.0, 0.0, -1.0, 0.0, 0.0, 0.0, -1.0, 0.0, 0.0, -1.0, 0.0, 0.0, -1.0, 0.0, 0.0, -1.0, 0.0, 0.0, -1.0, 0.0, 0.0, -1.0, 0.0, 1.0, 0.0, 0.0, 1.0, 0.0, 0.0, 1.0, 0.0, 0.0, 1.0, 0.0, 0.0, 1.0, 0.0, 0.0, 1.0, 0.0, 0.0, 0.0, 1.0, 0.0, 0.0, 1.0, 0.0, 0.0, 1.0, 0.0, 0.0, 1.0, 0.0, 0.0, 1.0, 0.0, 0.0, 1.0, 0.0, 0.0, 1.0, 0.0, 0.0, 1.0, 0.0, 0.0, 1.0, 0.0, 0.0, 1.0, 0.0, 0.0, 1.0, 0.0, 0.0, 1.0, 0.0, 1.0, 0.0, 0.0, 1.0, 0.0, 0.0, 1.0, 0.0, 0.0, 1.0, 0.0, 0.0, 1.0, 0.0, 0.0, 1.0, 0.0, 0.0, 1.0, 0.0, 0.0, 1.0, 0.0, 0.0, 1.0, 0.0, 0.0, 1.0, 0.0, 0.0, 1.0, 0.0, 0.0, 1.0, 0.0, 0.0, 0.0, -1.0, 0.0, 0.0, -1.0, 0.0, 0.0, -1.0, 0.0, 0.0, -1.0, 0.0, 0.0, -1.0, 0.0, 0.0, -1.0, 0.0, -1.0, 0.0, 0.0, -1.0, 0.0, 0.0, -1.0, 0.0, 0.0, -1.0, 0.0, 0.0, -1.0, 0.0, 0.0, -1.0, 0.0, 0.0, -1.0, 0.0, 0.0, -1.0, 0.0, 0.0, -1.0, 0.0, 0.0, -1.0, 0.0, 0.0, -1.0, 0.0, 0.0, -1.0, 0.0, -0.7071, 0.0, 0.7071, -0.7071, 0.0, 0.7071, -0.7071, 0.0, 0.7071, -0.7071, 0.0, 0.7071, -0.7071, 0.0, 0.7071, -0.7071, 0.0, 0.7071, -0.7071, 0.0, -0.7071, -0.7071, 0.0, -0.7071, -0.7071, 0.0, -0.7071, -0.7071, 0.0, -0.7071, -0.7071, 0.0, -0.7071, -0.7071, 0.0, -0.7071, 0.0, 0.0, 1.0, 0.0, 0.0, 1.0, 0.0, 0.0, 1.0, 0.0, 0.0, 1.0, 0.0, 0.0, 1.0, 0.0, 0.0, 1.0, 0.0, 1.0, 0.0, 0.0, 1.0, 0.0, 0.0, 1.0, 0.0, 0.0, 1.0, 0.0, 0.0, 1.0, 0.0, 0.0, 1.0, 0.0, 0.0, 0.0, -1.0, 0.0, 0.0, -1.0, 0.0, 0.0, -1.0, 0.0, 0.0, -1.0, 0.0, 0.0, -1.0, 0.0, 0.0, -1.0, 0.0, -1.0, 0.0, 0.0, -1.0, 0.0, 0.0, -1.0, 0.0, 0.0, -1.0, 0.0, 0.0, -1.0, 0.0, 0.0, -1.0, 0.0, 1.0, 0.0, 0.0, 1.0, 0.0, 0.0, 1.0, 0.0, 0.0, 1.0, 0.0, 0.0, 1.0, 0.0, 0.0, 1.0, 0.0, 0.0, -1.0, 0.0, 0.0, -1.0, 0.0, 0.0, -1.0, 0.0, 0.0, -1.0, 0.0, 0.0, -1.0, 0.0, 0.0, -1.0, 0.0, 0.0, 0.0, -1.0, 0.0, 0.0, -1.0, 0.0, 0.0, -1.0, 0.0, 0.0, -1.0, 0.0, 0.0, -1.0, 0.0, 0.0, -1.0, 0.0, 0.0, 0.0, -1.0, 0.0, 0.0, -1.0, 0.0, 0.0, -1.0, 0.0, 0.0, -1.0, 0.0, 0.0, -1.0, 0.0, 0.0, -1.0, 0.0, 1.0, 0.0, 0.0, 1.0, 0.0, 0.0, 1.0, 0.0, 0.0, 1.0, 0.0, 0.0, 1.0, 0.0, 0.0, 1.0, 0.0, 0.0, 0.0, 1.0, 0.0, 0.0, 1.0, 0.0, 0.0, 1.0, 0.0, 0.0, 1.0, 0.0, 0.0, 1.0, 0.0, 0.0, 1.0, 0.0, 0.0, 1.0, 0.0, 0.0, 1.0, 0.0, 0.0, 1.0, 0.0, 0.0, 1.0, 0.0, 0.0, 1.0, 0.0, 0.0, 1.0, 0.0, 1.0, 0.0, 0.0, 1.0, 0.0, 0.0, 1.0, 0.0, 0.0, 1.0, 0.0, 0.0, 1.0, 0.0, 0.0, 1.0, 0.0, 0.0, 1.0, 0.0, 0.0, 1.0, 0.0, 0.0, 1.0, 0.0, 0.0, 1.0, 0.0, 0.0, 1.0, 0.0, 0.0, 1.0, 0.0, 0.0, 0.0, -1.0, 0.0, 0.0, -1.0, 0.0, 0.0, -1.0, 0.0, 0.0, -1.0, 0.0, 0.0, -1.0, 0.0, 0.0, -1.0, 0.0, -1.0, 0.0, 0.0, -1.0, 0.0, 0.0, -1.0, 0.0, 0.0, -1.0, 0.0, 0.0, -1.0, 0.0, 0.0, -1.0, 0.0, 0.0, -1.0, 0.0, 0.0, -1.0, 0.0, 0.0, -1.0, 0.0, 0.0, -1.0, 0.0, 0.0, -1.0, 0.0, 0.0, -1.0, 0.0, 0.7071, 0.0, -0.7071, 0.7071, 0.0, -0.7071, 0.7071, 0.0, -0.7071, 0.7071, 0.0, -0.7071, 0.7071, 0.0, -0.7071, 0.7071, 0.0, -0.7071, 0.7071, 0.0, 0.7071, 0.7071, 0.0, 0.7071, 0.7071, 0.0, 0.7071, 0.7071, 0.0, 0.7071, 0.7071, 0.0, 0.7071, 0.7071, 0.0, 0.7071, 0.5, -0.7071, 0.5, 0.5, -0.7071, 0.5, 0.5, -0.7071, 0.5, 0.5, -0.7071, 0.5, 0.5, -0.7071, 0.5, 0.5, -0.7071, 0.5, 0.0, -1.0, 0.0, 0.0, -1.0, 0.0, 0.0, -1.0, 0.0, 0.0, -1.0, 0.0, 0.0, -1.0, 0.0, 0.0, -1.0, 0.0, 0.0, -1.0, 0.0, 0.0, -1.0, 0.0, 0.0, -1.0, 0.0, 0.0, -1.0, 0.0, 0.0, -1.0, 0.0, 0.0, -1.0, 0.0, 0.0, -1.0, 0.0, 0.0, -1.0, 0.0, 0.0, -1.0, 0.0, 0.0, -1.0, 0.0, 0.0, -1.0, 0.0, 0.0, -1.0, 0.0, -0.5, -0.7071, 0.5, -0.5, -0.7071, 0.5, -0.5, -0.7071, 0.5, -0.5, -0.7071, 0.5, -0.5, -0.7071, 0.5, -0.5, -0.7071, 0.5, 0.0, 0.0, -1.0, 0.0, 0.0, -1.0, 0.0, 0.0, -1.0, 0.0, 0.0, -1.0, 0.0, 0.0, -1.0, 0.0, 0.0, -1.0, 0.5, -0.7071, -0.5, 0.5, -0.7071, -0.5, 0.5, -0.7071, -0.5, 0.5, -0.7071, -0.5, 0.5, -0.7071, -0.5, 0.5, -0.7071, -0.5, 0.5, 0.7071, -0.5, 0.5, 0.7071, -0.5, 0.5, 0.7071, -0.5, 0.5, 0.7071, -0.5, 0.5, 0.7071, -0.5, 0.5, 0.7071, -0.5, 0.0, 0.7071, -0.7071, 0.0, 0.7071, -0.7071, 0.0, 0.7071, -0.7071, 0.0, 0.0, -1.0, 0.0, 0.0, -1.0, 0.0, 0.0, -1.0, 0.0, 0.0, -1.0, 0.0, 0.0, -1.0, 0.0, 0.0, -1.0, 0.7071, 0.0, -0.7071, 0.7071, 0.0, -0.7071, 0.7071, 0.0, -0.7071, 0.7071, 0.0, -0.7071, 0.7071, 0.0, -0.7071, 0.7071, 0.0, -0.7071, 0.0, 0.7071, -0.7071, 0.0, 0.7071, -0.7071, 0.0, 0.7071, -0.7071, 1.0, 1.259e-08, 0.0, 1.0, 4.545e-08, 0.0, 1.0, -3.302e-08, 0.0, 1.0, 0.0, 0.0, 1.0, 1.259e-08, 0.0, 1.0, -3.302e-08, 0.0, 1.0, 0.0, 0.0, 1.0, -3.302e-08, 0.0, 1.0, -1.035e-07, 0.0, 1.0, -3.302e-08, 0.0, 1.0, -8.035e-08, 0.0, 1.0, -1.035e-07, 0.0, 1.0, -5.545e-08, 0.0, 1.0, -1.035e-07, 0.0, 1.0, -8.035e-08, 0.0, 1.0, 1.259e-08, 0.0, 1.0, -5.545e-08, 0.0, 1.0, 8.606e-09, 0.0, 1.0, 8.606e-09, 0.0, 1.0, -5.545e-08, 0.0, 1.0, -8.035e-08, 0.0, 1.0, 4.545e-08, 0.0, 1.0, 1.259e-08, 0.0, 1.0, 8.606e-09, 0.0, 0.7071, 0.0, 0.7071, 0.7071, 4.579e-07, 0.7071, 0.7071, 2.848e-08, 0.7071, 0.0, 1.0, 0.0, 0.0, 1.0, 0.0, 0.0, 1.0, 0.0, 0.0, 1.0, 0.0, 0.0, 1.0, 0.0, 0.0, 1.0, 0.0, 0.7071, 4.579e-07, 0.7071, 0.7071, 5.149e-07, 0.7071, 0.7071, 2.848e-08, 0.7071, 0.5, 0.7071, 0.5, 0.5, 0.7071, 0.5, 0.5, 0.7071, 0.5, 0.5, 0.7071, 0.5, 0.5, 0.7071, 0.5, 0.5, 0.7071, 0.5, 0.0, 1.0, 0.0, 0.0, 1.0, 0.0, 0.0, 1.0, 0.0, 0.0, 1.0, 0.0, 0.0, 1.0, 0.0, 0.0, 1.0, 0.0, -5.519e-07, 1.739e-06, 1.0, -6.146e-07, 9.303e-07, 1.0, -4.617e-07, 1.803e-07, 1.0, 0.0, 0.0, 1.0, -5.519e-07, 1.739e-06, 1.0, -4.617e-07, 1.803e-07, 1.0, 0.0, 0.7071, 0.7071, 0.0, 0.7071, 0.7071, 0.0, 0.7071, 0.7071, -5.519e-07, 1.739e-06, 1.0, 8.38e-07, 1.524e-06, 1.0, -6.146e-07, 9.303e-07, 1.0, 8.38e-07, 1.524e-06, 1.0, 5.371e-07, 7.634e-07, 1.0, -6.146e-07, 9.303e-07, 1.0, 0.0, 0.7071, 0.7071, 0.0, 0.7071, 0.7071, 0.0, 0.7071, 0.7071, 0.0, 0.7071, 0.7071, 0.0, 0.7071, 0.7071, 0.0, 0.7071, 0.7071, 8.38e-07, 1.524e-06, 1.0, 2.347e-07, 3.077e-07, 1.0, 5.371e-07, 7.634e-07, 1.0, 2.347e-07, 3.077e-07, 1.0, 0.0, 7.614e-07, 1.0, 5.371e-07, 7.634e-07, 1.0, 0.0, 0.7071, 0.7071, 0.0, 0.7071, 0.7071, 0.0, 0.7071, 0.7071, -0.5, 0.7071, 0.5, -0.5, 0.7071, 0.5, -0.5, 0.7071, 0.5, -0.5, 0.7071, 0.5, -0.5, 0.7071, 0.5, -0.5, 0.7071, 0.5, -0.7071, 5.27e-07, 0.7071, -0.7071, 4.687e-07, 0.7071, -0.7071, 2.915e-08, 0.7071, 0.0, 1.0, 0.0, 0.0, 1.0, 0.0, 0.0, 1.0, 0.0, 0.0, 1.0, 0.0, 0.0, 1.0, 0.0, 0.0, 1.0, 0.0, -0.7071, 4.687e-07, 0.7071, -0.7071, 0.0, 0.7071, -0.7071, 2.915e-08, 0.7071, -1.0, -1.109e-07, 0.0, -1.0, -3.833e-08, 0.0, -1.0, -1.607e-07, 0.0, -1.0, -1.109e-07, 0.0, -1.0, -4.013e-08, 0.0, -1.0, -3.833e-08, 0.0, -1.0, -4.013e-08, 0.0, -1.0, 0.0, 0.0, -1.0, -3.833e-08, 0.0, -1.0, -2.069e-07, 0.0, -1.0, -1.109e-07, 0.0, -1.0, -1.607e-07, 0.0, -1.0, -1.607e-07, 0.0, -1.0, -6.603e-08, 0.0, -1.0, -2.069e-07, 0.0, -1.0, -6.603e-08, 0.0, -1.0, 0.0, 0.0, -1.0, -2.069e-07, 0.0, -0.5, 0.7071, -0.5, -0.5, 0.7071, -0.5, -0.5, 0.7071, -0.5, -0.5, 0.7071, -0.5, -0.5, 0.7071, -0.5, -0.5, 0.7071, -0.5, -0.7071, 0.7071, 0.0, -0.7071, 0.7071, 0.0, -0.7071, 0.7071, 0.0, -0.7071, 0.7071, 0.0, -0.7071, 0.7071, 0.0, -0.7071, 0.7071, 0.0, -0.7071, 0.0, -0.7071, -0.7071, 0.0, -0.7071, -0.7071, 0.0, -0.7071, -0.7071, 0.0, -0.7071, -0.7071, 0.0, -0.7071, -0.7071, 0.0, -0.7071, 0.7071, 0.0, -0.7071, 0.7071, 0.0, -0.7071, 0.7071, 0.0, -0.7071, 0.7071, 0.0, -0.7071, 0.7071, 0.0, -0.7071, 0.7071, 0.0, -0.7071, 0.0, 0.0, -1.0, 0.0, 0.0, -1.0, 0.0, 0.0, -1.0, 0.0, 0.0, -1.0, 0.0, 0.0, -1.0, 0.0, 0.0, -1.0, 0.7071, 0.0, -0.7071, 0.7071, 0.0, -0.7071, 0.7071, 0.0, -0.7071, 0.7071, 0.0, -0.7071, 0.7071, 0.0, -0.7071, 0.7071, 0.0, -0.7071, 0.0, 0.0, -1.0, 0.0, 0.0, -1.0, 0.0, 0.0, -1.0, 0.0, 0.0, -1.0, 0.0, 0.0, -1.0, 0.0, 0.0, -1.0, 0.0, -0.7071, -0.7071, 0.0, -0.7071, -0.7071, 0.0, -0.7071, -0.7071, 0.0, -0.7071, -0.7071, 0.0, -0.7071, -0.7071, 0.0, -0.7071, -0.7071, 0.0, 0.0, 1.0, 0.0, 0.0, 1.0, 0.0, 0.0, 1.0, 0.0, 0.0, 1.0, 0.0, 0.0, 1.0, 0.0, 0.0, 1.0, 0.7071, 0.7071, 0.0, 0.7071, 0.7071, 0.0, 0.7071, 0.7071, 0.0, 0.7071, 0.7071, 0.0, 0.7071, 0.7071, 0.0, 0.7071, 0.7071, 0.0, 0.0, -1.0, 0.0, 0.0, -1.0, 0.0, 0.0, -1.0, 0.0, 0.0, -1.0, 0.0, 0.0, -1.0, 0.0, 0.0, -1.0, 0.0, 1.0, 0.0, 0.0, 1.0, 0.0, 0.0, 1.0, 0.0, 0.0, 1.0, 0.0, 0.0, 1.0, 0.0, 0.0, 1.0, 0.0, 0.0, 0.0, 1.0, 0.0, 0.0, 1.0, 0.0, 0.0, 1.0, 0.0, 0.0, 1.0, 0.0, 0.0, 1.0, 0.0, 0.0, 1.0, 0.0, 1.0, 0.0, 0.0, 1.0, 4.545e-08, 0.0, 1.0, 0.0, 0.0, 1.0, 4.545e-08, 0.0, 1.0, 8.606e-09, 0.0, 1.0, 0.0, 0.0, 0.7071, 0.0, 0.7071, 0.7071, 0.0, 0.7071, 0.7071, 0.0, 0.7071, 0.7071, 0.0, 0.7071, 0.7071, 2.848e-08, 0.7071, 0.7071, 0.0, 0.7071, 0.0, 0.0, 1.0, 0.0, 0.0, 1.0, -6.146e-07, 9.303e-07, 1.0, 5.371e-07, 7.634e-07, 1.0, 0.0, 0.0, 1.0, -6.146e-07, 9.303e-07, 1.0, 0.7071, -0.7071, 0.0, 0.7071, -0.7071, 0.0, 0.7071, -0.7071, 0.0, 0.7071, -0.7071, 0.0, 0.7071, -0.7071, 0.0, 0.7071, -0.7071, 0.0, 1.0, 0.0, 0.0, 1.0, 0.0, 0.0, 1.0, 0.0, 0.0, 1.0, 0.0, 0.0, 1.0, 0.0, 0.0, 1.0, 0.0, 0.0, 0.7071, 0.0, 0.7071, 0.7071, 0.0, 0.7071, 0.7071, 0.0, 0.7071, 0.7071, 0.0, 0.7071, 0.7071, 0.0, 0.7071, 0.7071, 0.0, 0.7071, 0.0, 0.0, 1.0, 0.0, 0.0, 1.0, 0.0, 0.0, 1.0, 0.0, 0.0, 1.0, 0.0, 0.0, 1.0, 0.0, 0.0, 1.0, 0.0, -0.7071, 0.7071, 0.0, -0.7071, 0.7071, 0.0, -0.7071, 0.7071, 0.0, -0.7071, 0.7071, 0.0, -0.7071, 0.7071, 0.0, -0.7071, 0.7071, -0.7071, 2.915e-08, 0.7071, -0.7071, 0.0, 0.7071, -0.7071, 0.0, 0.7071, -0.7071, 0.0, 0.7071, -0.7071, 0.0, 0.7071, -0.7071, 0.0, 0.7071, -1.0, -3.833e-08, 0.0, -1.0, 0.0, 0.0, -1.0, 0.0, 0.0, -1.0, 0.0, 0.0, -1.0, 0.0, 0.0, -1.0, 0.0, 0.0, -0.7071, 0.0, 0.7071, -0.7071, 0.0, 0.7071, -0.7071, 0.0, 0.7071, -0.7071, 0.0, 0.7071, -0.7071, 0.0, 0.7071, -0.7071, 0.0, 0.7071, -1.0, 0.0, 0.0, -1.0, 0.0, 0.0, -1.0, 0.0, 0.0, -1.0, 0.0, 0.0, -1.0, 0.0, 0.0, -1.0, 0.0, 0.0, -0.7071, -0.7071, 0.0, -0.7071, -0.7071, 0.0, -0.7071, -0.7071, 0.0, -0.7071, -0.7071, 0.0, -0.7071, -0.7071, 0.0, -0.7071, -0.7071, 0.0, 0.0, 0.0, -1.0, 0.0, 0.0, -1.0, 0.0, 0.0, -1.0, 0.0, 0.0, -1.0, 0.0, 0.0, -1.0, 0.0, 0.0, -1.0, 0.0, -1.0, 0.0, 0.0, -1.0, 0.0, 0.0, -1.0, 0.0, 0.0, -1.0, 0.0, 0.0, -1.0, 0.0, 0.0, -1.0, 0.0, -1.0, 0.0, 0.0, -1.0, 0.0, 0.0, -1.0, 0.0, 0.0, -1.0, 0.0, 0.0, -1.0, 0.0, 0.0, -1.0, 0.0, 0.0, 0.0, 1.0, 0.0, 0.0, 1.0, 0.0, 0.0, 1.0, 0.0, 0.0, 1.0, 0.0, 0.0, 1.0, 0.0, 0.0, 1.0, 0.0, -0.5, -0.7071, -0.5, -0.5, -0.7071, -0.5, -0.5, -0.7071, -0.5, -0.5, -0.7071, -0.5, -0.5, -0.7071, -0.5, -0.5, -0.7071, -0.5, -0.7071, 0.0, -0.7071, -0.7071, 0.0, -0.7071, -0.7071, 0.0, -0.7071, -0.7071, 0.0, -0.7071, -0.7071, 0.0, -0.7071, -0.7071, 0.0, -0.7071, -0.7071, 0.0, -0.7071, -0.7071, 0.0, -0.7071, -0.7071, 0.0, -0.7071, -0.7071, 0.0, -0.7071, -0.7071, 0.0, -0.7071, -0.7071, 0.0, -0.7071, -1.0, -4.013e-08, 0.0, -1.0, 0.0, 0.0, -1.0, -6.603e-08, 0.0, -1.0, 0.0, 0.0, -1.0, -4.013e-08, 0.0, -1.0, -6.603e-08, 0.0, 0.0, 0.0, 1.0, 0.0, 0.0, 1.0, 0.0, 0.0, 1.0, 0.0, 0.0, 1.0, 0.0, 0.0, 1.0, 0.0, 0.0, 1.0, 0.0, 0.0, 1.0, 2.347e-07, 3.077e-07, 1.0, 8.38e-07, 1.524e-06, 1.0, -5.519e-07, 1.739e-06, 1.0, 0.0, 0.0, 1.0, 8.38e-07, 1.524e-06, 1.0, 0.0, 1.0, 0.0, 0.0, 1.0, 0.0, 0.0, 1.0, 0.0, 0.0, 1.0, 0.0, 0.0, 1.0, 0.0, 0.0, 1.0, 0.0, 0.0, 0.0, -1.0, 0.0, 0.0, -1.0, 0.0, 0.0, -1.0, 0.0, 0.0, -1.0, 0.0, 0.0, -1.0, 0.0, 0.0, -1.0, 0.0, -1.0, 0.0, 0.0, -1.0, 0.0, 0.0, -1.0, 0.0, 0.0, -1.0, 0.0, 0.0, -1.0, 0.0, 0.0, -1.0, 0.0, 1.0, 0.0, 0.0, 1.0, 0.0, 0.0, 1.0, 0.0, 0.0, 1.0, 0.0, 0.0, 1.0, 0.0, 0.0, 1.0, 0.0, 0.0, -1.0, 0.0, 0.0, -1.0, 0.0, 0.0, -1.0, 0.0, 0.0, -1.0, 0.0, 0.0, -1.0, 0.0, 0.0, -1.0, 0.0, 0.0, 0.0, 0.0, 1.0, 0.0, 0.0, 1.0, 0.0, 0.0, 1.0, 0.0, 0.0, 1.0, 0.0, 0.0, 1.0, 0.0, 0.0, 1.0, 0.0, 0.0, 1.0, 0.0, 0.0, 1.0, 0.0, 0.0, 1.0, 0.0, 0.0, 1.0, 0.0, 0.0, 1.0, 0.0, 0.0, 1.0, 0.0, 0.0, 1.0, 0.0, 0.0, 1.0, 0.0, 0.0, 1.0, 0.0, 0.0, 1.0, 0.0, 0.0, 1.0, 0.0, 0.0, 1.0, 0.0, 0.0, 1.0, 0.0, 0.0, 1.0, 0.0, 0.0, 1.0, 0.0, 0.0, 1.0, 0.0, 0.0, 1.0, 0.0, 0.0, 1.0, 0.0, 0.0, 1.0, 0.0, 0.0, 1.0, 0.0, 0.0, 1.0, 0.0, 0.0, 1.0, 0.0, 0.0, 1.0, 0.0, 0.0, 1.0, 0.0, 0.0, 1.0, 0.0, 0.0, 1.0, 0.0, 0.0, 1.0, 0.0, 0.0, 1.0, 0.0, 0.0, 1.0, 0.0, 0.0, 1.0, 0.0, 0.0, 1.0, 0.0, 0.0, 1.0, 0.0, 0.0, 1.0, 0.0, 0.0, 1.0, 0.0, 0.0, 1.0, 0.0, 0.0, 1.0, 1.0, 4.472e-08, 0.0, 1.0, 5.109e-08, 0.0, 1.0, 6.371e-09, 0.0, 1.0, 0.0, 0.0, 1.0, 4.472e-08, 0.0, 1.0, 6.371e-09, 0.0, 0.7242, -0.6896, 0.0, 0.7242, -0.6896, 0.0, 0.7242, -0.6896, 0.0, 0.7242, -0.6896, 0.0, 0.7242, -0.6896, 0.0, 0.7242, -0.6896, 0.0, 0.0, -1.0, 0.0, 0.0, -1.0, 0.0, 0.0, -1.0, 0.0, 0.0, -1.0, 0.0, 0.0, -1.0, 0.0, 0.0, -1.0, 0.0, -0.7242, -0.6896, 0.0, -0.7242, -0.6896, 0.0, -0.7242, -0.6896, 0.0, -0.7242, -0.6896, 0.0, -0.7242, -0.6896, 0.0, -0.7242, -0.6896, 0.0, -1.0, 4.472e-08, 0.0, -1.0, 5.109e-08, 0.0, -1.0, 6.371e-09, 0.0, -1.0, 0.0, 0.0, -1.0, 4.472e-08, 0.0, -1.0, 6.371e-09, 0.0, 0.0, 0.0, 1.0, 0.0, 0.0, 1.0, 0.0, 3.256e-07, 1.0, 0.0, 3.256e-07, 1.0, 0.0, 0.0, 1.0, 0.0, 3.256e-07, 1.0, 0.0, 3.256e-07, 1.0, 0.0, 3.256e-07, 1.0, 0.0, 3.256e-07, 1.0, 0.0, 3.256e-07, 1.0, 0.0, 3.256e-07, 1.0, 0.0, 3.256e-07, 1.0, 0.0, 0.0, 1.0, 0.0, 3.256e-07, 1.0, 0.0, 3.256e-07, 1.0, 0.0, 0.0, 1.0, 0.0, 0.0, 1.0, 0.0, 3.256e-07, 1.0, 0.0, 0.0, -1.0, 0.0, 0.0, -1.0, 0.0, 0.0, -1.0, 0.0, 0.0, -1.0, 0.0, 0.0, -1.0, 0.0, 0.0, -1.0, 0.0, 0.0, -1.0, 0.0, 0.0, -1.0, 0.0, 0.0, -1.0, 0.0, 0.0, -1.0, 0.0, 0.0, -1.0, 0.0, 0.0, -1.0, 0.0, 0.0, -1.0, 0.0, 0.0, -1.0, 0.0, 0.0, -1.0, 0.0, 0.0, -1.0, 0.0, 0.0, -1.0, 0.0, 0.0, -1.0, -0.7242, 0.6896, 0.0, -0.7242, 0.6896, 0.0, -0.7242, 0.6896, 0.0, -0.7242, 0.6896, 0.0, -0.7242, 0.6896, 0.0, -0.7242, 0.6896, 0.0, 0.0, 1.0, 0.0, 0.0, 1.0, 0.0, 0.0, 1.0, 0.0, 0.0, 1.0, 0.0, 0.0, 1.0, 0.0, 0.0, 1.0, 0.0, 0.7242, 0.6896, 0.0, 0.7242, 0.6896, 0.0, 0.7242, 0.6896, 0.0, 0.7242, 0.6896, 0.0, 0.7242, 0.6896, 0.0, 0.7242, 0.6896, 0.0, 0.0, 0.0, 1.0, 0.0, 0.0, 1.0, 0.0, 0.0, 1.0, 0.0, 0.0, 1.0, 0.0, 0.0, 1.0, 0.0, 0.0, 1.0, 0.0, 1.0, 0.0, 0.0, 1.0, 0.0, 0.0, 1.0, 0.0, 0.0, 1.0, 0.0, 0.0, 1.0, 0.0, 0.0, 1.0, 0.0, 0.0, 0.0, -1.0, 0.0, 0.0, -1.0, 0.0, 0.0, -1.0, 0.0, 0.0, -1.0, 0.0, 0.0, -1.0, 0.0, 0.0, -1.0, 0.0, -1.0, 0.0, 0.0, -1.0, 0.0, 0.0, -1.0, 0.0, 0.0, -1.0, 0.0, 0.0, -1.0, 0.0, 0.0, -1.0, 0.0, 1.0, 0.0, 0.0, 1.0, 0.0, 0.0, 1.0, 0.0, 0.0, 1.0, 0.0, 0.0, 1.0, 0.0, 0.0, 1.0, 0.0, 0.0, -1.0, 0.0, 0.0, -1.0, 0.0, 0.0, -1.0, 0.0, 0.0, -1.0, 0.0, 0.0, -1.0, 0.0, 0.0, -1.0, 0.0, 0.0])] * 3)])
me_cube = bpy.data.meshes.new('Cube')
me_cube.from_pydata([(1.0, 1.0, 1.0), (1.0, 1.0, -1.0), (1.0, -1.0, 1.0), (1.0, -1.0, -1.0), (-1.0, 1.0, 1.0), (-1.0, 1.0, -1.0), (-1.0, -1.0, 1.0), (-1.0, -1.0, -1.0)], [], [(0, 4, 6, 2), (3, 2, 6, 7), (7, 6, 4, 5), (5, 1, 3, 7), (1, 0, 2, 3), (5, 4, 0, 1)])
_uv = me_cube.uv_layers.new(name='UVMap')
_uv.uv.foreach_set('vector', [0.625, 0.5, 0.875, 0.5, 0.875, 0.75, 0.625, 0.75, 0.375, 0.75, 0.625, 0.75, 0.625, 1.0, 0.375, 1.0, 0.375, 0.0, 0.625, 0.0, 0.625, 0.25, 0.375, 0.25, 0.125, 0.5, 0.375, 0.5, 0.375, 0.75, 0.125, 0.75, 0.375, 0.5, 0.625, 0.5, 0.625, 0.75, 0.375, 0.75, 0.375, 0.25, 0.625, 0.25, 0.625, 0.5, 0.375, 0.5])
me_cube.materials.append(mat_material)
me_cube.use_remesh_preserve_volume = False
me_cube.use_remesh_preserve_attributes = False
me_cube.use_mirror_vertex_groups = False
me_cube.update()
me_cube_001 = bpy.data.meshes.new('Cube.001')
me_cube_001.from_pydata([(1.0, 1.0, 1.0), (1.0, 1.0, -1.0), (1.0, -1.0, 1.0), (1.0, -1.0, -1.0), (-1.0, 1.0, 1.0), (-1.0, 1.0, -1.0), (-1.0, -1.0, 1.0), (-1.0, -1.0, -1.0)], [], [(0, 4, 6, 2), (3, 2, 6, 7), (7, 6, 4, 5), (5, 1, 3, 7), (1, 0, 2, 3), (5, 4, 0, 1)])
_uv = me_cube_001.uv_layers.new(name='UVMap')
_uv.uv.foreach_set('vector', [0.625, 0.5, 0.875, 0.5, 0.875, 0.75, 0.625, 0.75, 0.375, 0.75, 0.625, 0.75, 0.625, 1.0, 0.375, 1.0, 0.375, 0.0, 0.625, 0.0, 0.625, 0.25, 0.375, 0.25, 0.125, 0.5, 0.375, 0.5, 0.375, 0.75, 0.125, 0.75, 0.375, 0.5, 0.625, 0.5, 0.625, 0.75, 0.375, 0.75, 0.375, 0.25, 0.625, 0.25, 0.625, 0.5, 0.375, 0.5])
me_cube_001.materials.append(mat_amb_col_nor_setup)
me_cube_001.use_remesh_preserve_volume = False
me_cube_001.use_remesh_preserve_attributes = False
me_cube_001.use_mirror_vertex_groups = False
me_cube_001.update()
me_cube_002 = bpy.data.meshes.new('Cube.002')
me_cube_002.from_pydata([(1.0, 1.0, 1.0), (1.0, 1.0, -1.0), (1.0, -1.0, 1.0), (1.0, -1.0, -1.0), (-1.0, 1.0, 1.0), (-1.0, 1.0, -1.0), (-1.0, -1.0, 1.0), (-1.0, -1.0, -1.0)], [], [(0, 4, 6, 2), (3, 2, 6, 7), (7, 6, 4, 5), (5, 1, 3, 7), (1, 0, 2, 3), (5, 4, 0, 1)])
_uv = me_cube_002.uv_layers.new(name='UVMap')
_uv.uv.foreach_set('vector', [0.625, 0.5, 0.875, 0.5, 0.875, 0.75, 0.625, 0.75, 0.375, 0.75, 0.625, 0.75, 0.625, 1.0, 0.375, 1.0, 0.375, 0.0, 0.625, 0.0, 0.625, 0.25, 0.375, 0.25, 0.125, 0.5, 0.375, 0.5, 0.375, 0.75, 0.125, 0.75, 0.375, 0.5, 0.625, 0.5, 0.625, 0.75, 0.375, 0.75, 0.375, 0.25, 0.625, 0.25, 0.625, 0.5, 0.375, 0.5])
me_cube_002.materials.append(mat_pla_template)
me_cube_002.use_remesh_preserve_volume = False
me_cube_002.use_remesh_preserve_attributes = False
me_cube_002.use_mirror_vertex_groups = False
me_cube_002.update()

# ---- objects
ob_sun = bpy.data.objects.new('Sun', light_sun)
ob_cube_003 = bpy.data.objects.new('Cube.003', me_cube_003)
ob_camera = bpy.data.objects.new('Camera', cam_camera_001)
ob_gdtrainingdummy = bpy.data.objects.new('gdTrainingDummy', me_gdtrainingdummy)
ob_cube = bpy.data.objects.new('Cube', me_cube)
ob_cube_001 = bpy.data.objects.new('Cube.001', me_cube_001)
ob_cube_002 = bpy.data.objects.new('Cube.002', me_cube_002)

# ---- transforms, parenting, visibility, modifiers, constraints
ob_sun.location = (0.0, 0.0, 0.0)
ob_cube_003.location = (0.0, 0.0, 0.0)
ob_camera.location = (-14.27, -13.32, 9.097)
ob_camera.rotation_euler = (1.255, 0.0128, -0.8222)
ob_camera.lineart.crease_threshold = 0.0
ob_gdtrainingdummy.location = (0.0, 0.0, 0.0)
ob_gdtrainingdummy.rotation_euler = (1.571, -0.0, 0.0)
ob_cube.location = (0.0, 0.0, 0.0)
ob_cube.lock_rotations_4d = False
ob_cube.empty_display_type = 'ARROWS'
ob_cube.lineart.crease_threshold = 0.0
ob_cube_001.location = (0.0, 0.0, 2.0)
ob_cube_001.lock_rotations_4d = False
ob_cube_001.empty_display_type = 'ARROWS'
ob_cube_001.lineart.crease_threshold = 0.0
ob_cube_002.location = (0.0, 0.0, -2.0)
ob_cube_002.lock_rotations_4d = False
ob_cube_002.empty_display_type = 'ARROWS'
ob_cube_002.lineart.crease_threshold = 0.0

# ---- collection membership
scene.collection.objects.link(ob_sun)
scene.collection.objects.link(ob_cube_003)
scene.collection.objects.link(ob_camera)
scene.collection.objects.link(ob_gdtrainingdummy)
col_don_t_render_me.objects.link(ob_cube)
col_don_t_render_me.objects.link(ob_cube_001)
col_don_t_render_me.objects.link(ob_cube_002)
def _layer_coll(name, lc=None):
    lc = lc or bpy.context.view_layer.layer_collection
    for c in lc.children:
        if c.name == name: return c
        r = _layer_coll(name, c)
        if r: return r
_layer_coll("Don't Render Me").exclude = True

# ---- scene / render settings (as saved in the file)
scene.camera = ob_camera
scene.frame_start = 1; scene.frame_end = 500; scene.frame_set(1)
scene.render.engine = 'BLENDER_WORKBENCH'
scene.render.image_settings.compression = 30
scene.render.resolution_x = 148
scene.render.resolution_y = 125
scene.render.fps = 25
scene.render.film_transparent = True
scene.cycles.use_denoising = False
scene.cycles.samples = 64
scene.cycles.sampling_pattern = 'TABULATED_SOBOL'
scene.cycles.caustics_reflective = False
scene.cycles.caustics_refractive = False
scene.cycles.max_bounces = 1
scene.cycles.diffuse_bounces = 1
scene.cycles.glossy_bounces = 1
scene.cycles.transmission_bounces = 1
scene.cycles.transparent_max_bounces = 1
scene.cycles.filter_width = 0.01
scene.cycles.bake_type = 'DIFFUSE'
scene.eevee.taa_render_samples = 32
scene.eevee.use_taa_reprojection = False
scene.view_settings.view_transform = 'Standard'
bpy.context.view_layer.update()

